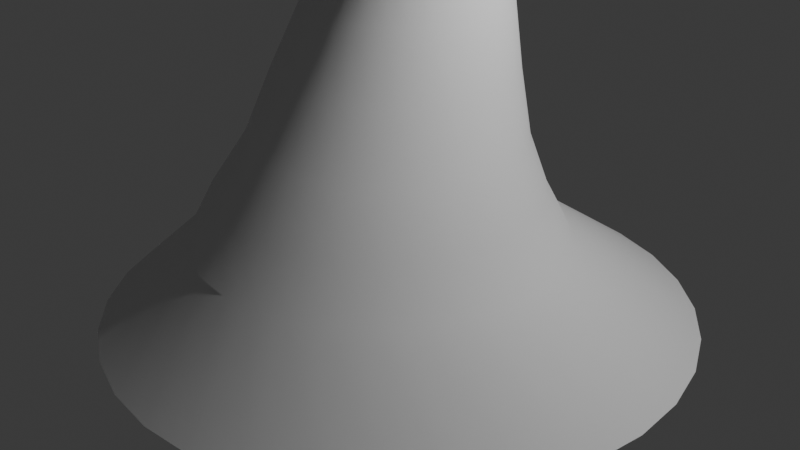 # Source: TornadoModel.blend  (saved by Blender 4.0.36; exported with 4.5.12 LTS)
import bpy
from mathutils import Matrix  # noqa: F401  (used for matrix-valued properties, if any)

bpy.ops.wm.read_factory_settings(use_empty=True)
scene = bpy.context.scene
scene.name = 'Scene'

# ---- collections
col_collection = bpy.data.collections.new('Collection'); scene.collection.children.link(col_collection)

# ---- node groups
ng_auto_smooth = bpy.data.node_groups.new('Auto Smooth', 'GeometryNodeTree')
_s = ng_auto_smooth.interface.new_socket(name='Geometry', in_out='OUTPUT', socket_type='NodeSocketGeometry')
_s = ng_auto_smooth.interface.new_socket(name='Geometry', in_out='INPUT', socket_type='NodeSocketGeometry')
_s = ng_auto_smooth.interface.new_socket(name='Angle', in_out='INPUT', socket_type='NodeSocketFloat')
_s.subtype = 'ANGLE'
_s.min_value = 0.0
_s.max_value = 3.142
ng_auto_smooth.is_modifier = True
_N = ng_auto_smooth.nodes; _L = ng_auto_smooth.links
n0 = _N.new('NodeGroupOutput'); n0.name = 'Group Output'; n0.location = (480, -100)
n1 = _N.new('NodeGroupInput'); n1.name = 'Group Input'; n1.location = (-420, -300)
n2 = _N.new('NodeGroupInput'); n2.name = 'Group Input.001'; n2.location = (-60, -100)
n3 = _N.new('GeometryNodeSetShadeSmooth'); n3.name = 'Set Shade Smooth'; n3.location = (120, -100)
n3.domain = 'EDGE'
n4 = _N.new('GeometryNodeSetShadeSmooth'); n4.name = 'Set Shade Smooth.001'; n4.location = (300, -100)
n5 = _N.new('GeometryNodeInputMeshEdgeAngle'); n5.name = 'Edge Angle'; n5.location = (-420, -220)
n6 = _N.new('GeometryNodeInputEdgeSmooth'); n6.name = 'Is Edge Smooth'; n6.location = (-60, -160)
n7 = _N.new('GeometryNodeInputShadeSmooth'); n7.name = 'Is Face Smooth'; n7.location = (-240, -340)
n8 = _N.new('FunctionNodeBooleanMath'); n8.name = 'Boolean Math'; n8.location = (-60, -220)
n9 = _N.new('FunctionNodeCompare'); n9.name = 'Compare'; n9.location = (-240, -180)
n9.operation = 'LESS_EQUAL'
_L.new(n5.outputs[0], n9.inputs[0])
_L.new(n4.outputs[0], n0.inputs[0])
_L.new(n1.outputs[1], n9.inputs[1])
_L.new(n9.outputs[0], n8.inputs[0])
_L.new(n7.outputs[0], n8.inputs[1])
_L.new(n2.outputs[0], n3.inputs[0])
_L.new(n6.outputs[0], n3.inputs[1])
_L.new(n3.outputs[0], n4.inputs[0])
_L.new(n8.outputs[0], n3.inputs[2])
n0.is_active_output = True

# ---- world
world_world = bpy.data.worlds.new('World'); scene.world = world_world
world_world.use_nodes = True; world_world.node_tree.nodes.clear()
_N = world_world.node_tree.nodes; _L = world_world.node_tree.links
n0 = _N.new('ShaderNodeOutputWorld'); n0.name = 'World Output'; n0.location = (300, 300)
n1 = _N.new('ShaderNodeBackground'); n1.name = 'Background'; n1.location = (10, 300)
n1.inputs[0].default_value = (0.05088, 0.05088, 0.05088, 1.0)
_L.new(n1.outputs[0], n0.inputs[0])
n0.is_active_output = True
world_world.color = (0.05088, 0.05088, 0.05088)
world_world.use_sun_shadow = False
world_world.sun_shadow_jitter_overblur = 0.0

# ---- cameras
cam_camera = bpy.data.cameras.new('Camera')
cam_camera.clip_end = 100.0
cam_camera.ortho_scale = 7.314

# ---- lights
light_light = bpy.data.lights.new('Light', 'POINT')
light_light.transmission_factor = 0.0
light_light.use_soft_falloff = False
light_light.energy = 1000.0
light_light.shadow_soft_size = 0.1
light_light.shadow_maximum_resolution = 0.006
light_light.use_absolute_resolution = True

# ---- meshes
me_cylinder = bpy.data.meshes.new('Cylinder')
me_cylinder.from_pydata([(-2.503e-08, 3.091, -1.0), (3.403e-09, 1.839, 10.0), (0.603, 3.032, -1.0), (0.3588, 1.804, 10.0), (1.183, 2.856, -1.0), (0.7039, 1.699, 10.0), (1.717, 2.57, -1.0), (1.022, 1.529, 10.0), (2.186, 2.186, -1.0), (1.301, 1.301, 10.0), (2.57, 1.717, -1.0), (1.529, 1.022, 10.0), (2.856, 1.183, -1.0), (1.699, 0.7039, 10.0), (3.032, 0.603, -1.0), (1.804, 0.3588, 10.0), (3.091, -3.155e-08, -1.0), (1.839, -1.029e-08, 10.0), (3.032, -0.603, -1.0), (1.804, -0.3588, 10.0), (2.856, -1.183, -1.0), (1.699, -0.7039, 10.0), (2.57, -1.717, -1.0), (1.529, -1.022, 10.0), (2.186, -2.186, -1.0), (1.301, -1.301, 10.0), (1.717, -2.57, -1.0), (1.022, -1.529, 10.0), (1.183, -2.856, -1.0), (0.7039, -1.699, 10.0), (0.603, -3.032, -1.0), (0.3588, -1.804, 10.0), (-2.503e-08, -3.091, -1.0), (3.403e-09, -1.839, 10.0), (-0.603, -3.032, -1.0), (-0.3588, -1.804, 10.0), (-1.183, -2.856, -1.0), (-0.7039, -1.699, 10.0), (-1.717, -2.57, -1.0), (-1.022, -1.529, 10.0), (-2.186, -2.186, -1.0), (-1.301, -1.301, 10.0), (-2.57, -1.717, -1.0), (-1.529, -1.022, 10.0), (-2.856, -1.183, -1.0), (-1.699, -0.7039, 10.0), (-3.032, -0.603, -1.0), (-1.804, -0.3588, 10.0), (-3.091, -3.155e-08, -1.0), (-1.839, -1.029e-08, 10.0), (-3.032, 0.603, -1.0), (-1.804, 0.3588, 10.0), (-2.856, 1.183, -1.0), (-1.699, 0.7039, 10.0), (-2.57, 1.717, -1.0), (-1.529, 1.022, 10.0), (-2.186, 2.186, -1.0), (-1.301, 1.301, 10.0), (-1.717, 2.57, -1.0), (-1.022, 1.529, 10.0), (-1.183, 2.856, -1.0), (-0.7039, 1.699, 10.0), (-0.603, 3.032, -1.0), (-0.3588, 1.804, 10.0), (-4.877e-09, 1.658, -0.03256), (-5.37e-09, 0.5268, 4.641), (-3.797e-09, 1.37, 9.483), (0.2673, 1.344, 9.483), (0.1227, 0.5147, 4.641), (0.3739, 1.621, -0.03256), (0.5244, 1.266, 9.483), (0.2407, 0.4789, 4.641), (0.7334, 1.512, -0.03256), (0.7613, 1.139, 9.483), (0.3495, 0.4208, 4.641), (1.065, 1.335, -0.03256), (0.969, 0.969, 9.483), (0.4448, 0.3425, 4.641), (1.355, 1.096, -0.03256), (1.139, 0.7613, 9.483), (0.5231, 0.2472, 4.641), (1.593, 0.806, -0.03256), (1.266, 0.5244, 9.483), (0.5812, 0.1384, 4.641), (1.77, 0.4747, -0.03256), (1.344, 0.2673, 9.483), (0.617, 0.02044, 4.641), (1.88, 0.1152, -0.03256), (1.37, 2.784e-09, 9.483), (0.6291, -0.1023, 4.641), (1.916, -0.2586, -0.03256), (1.344, -0.2673, 9.483), (0.617, -0.225, 4.641), (1.88, -0.6325, -0.03256), (1.266, -0.5244, 9.483), (0.5812, -0.343, 4.641), (1.77, -0.992, -0.03256), (1.139, -0.7613, 9.483), (0.5231, -0.4518, 4.641), (1.593, -1.323, -0.03256), (0.969, -0.969, 9.483), (0.4448, -0.5471, 4.641), (1.355, -1.614, -0.03256), (0.7613, -1.139, 9.483), (0.3495, -0.6254, 4.641), (1.065, -1.852, -0.03256), (0.5244, -1.266, 9.483), (0.2407, -0.6835, 4.641), (0.7334, -2.029, -0.03256), (0.2673, -1.344, 9.483), (0.1227, -0.7193, 4.641), (0.3739, -2.138, -0.03256), (-3.797e-09, -1.37, 9.483), (-5.37e-09, -0.7314, 4.641), (-4.877e-09, -2.175, -0.03256), (-0.2673, -1.344, 9.483), (-0.1227, -0.7193, 4.641), (-0.3739, -2.138, -0.03256), (-0.5244, -1.266, 9.483), (-0.2407, -0.6835, 4.641), (-0.7334, -2.029, -0.03256), (-0.7613, -1.139, 9.483), (-0.3495, -0.6254, 4.641), (-1.065, -1.852, -0.03256), (-0.969, -0.969, 9.483), (-0.4448, -0.5471, 4.641), (-1.355, -1.614, -0.03256), (-1.139, -0.7613, 9.483), (-0.5231, -0.4518, 4.641), (-1.593, -1.323, -0.03256), (-1.266, -0.5244, 9.483), (-0.5812, -0.343, 4.641), (-1.77, -0.992, -0.03256), (-1.344, -0.2673, 9.483), (-0.617, -0.225, 4.641), (-1.88, -0.6325, -0.03256), (-1.37, 2.784e-09, 9.483), (-0.6291, -0.1023, 4.641), (-1.916, -0.2586, -0.03256), (-1.344, 0.2673, 9.483), (-0.617, 0.02044, 4.641), (-1.88, 0.1152, -0.03256), (-1.266, 0.5244, 9.483), (-0.5812, 0.1384, 4.641), (-1.77, 0.4747, -0.03256), (-1.139, 0.7613, 9.483), (-0.5231, 0.2472, 4.641), (-1.593, 0.806, -0.03256), (-0.969, 0.969, 9.483), (-0.4448, 0.3425, 4.641), (-1.355, 1.096, -0.03256), (-0.7613, 1.139, 9.483), (-0.3495, 0.4208, 4.641), (-1.065, 1.335, -0.03256), (-0.5244, 1.266, 9.483), (-0.2407, 0.4789, 4.641), (-0.7334, 1.512, -0.03256), (-0.2673, 1.344, 9.483), (-0.1227, 0.5147, 4.641), (-0.3739, 1.621, -0.03256), (2.569e-09, 0.8565, 8.525), (0.1709, 0.8397, 8.525), (0.3351, 0.7898, 8.525), (0.4866, 0.7089, 8.525), (0.6193, 0.6, 8.525), (0.7282, 0.4673, 8.525), (0.8091, 0.3159, 8.525), (0.8589, 0.1516, 8.525), (0.8758, -0.01928, 8.525), (0.8589, -0.1901, 8.525), (0.8091, -0.3544, 8.525), (0.7282, -0.5058, 8.525), (0.6193, -0.6385, 8.525), (0.4866, -0.7475, 8.525), (0.3351, -0.8284, 8.525), (0.1709, -0.8782, 8.525), (2.569e-09, -0.8951, 8.525), (-0.1709, -0.8782, 8.525), (-0.3351, -0.8284, 8.525), (-0.4866, -0.7475, 8.525), (-0.6193, -0.6385, 8.525), (-0.7282, -0.5058, 8.525), (-0.8091, -0.3544, 8.525), (-0.8589, -0.1901, 8.525), (-0.8758, -0.01928, 8.525), (-0.8589, 0.1516, 8.525), (-0.8091, 0.3159, 8.525), (-0.7282, 0.4673, 8.525), (-0.6193, 0.6, 8.525), (-0.4866, 0.7089, 8.525), (-0.3351, 0.7898, 8.525), (-0.1709, 0.8397, 8.525), (-3.127e-09, 1.222, 0.9935), (0.2685, 1.195, 0.9935), (0.5266, 1.117, 0.9935), (0.7645, 0.99, 0.9935), (0.9731, 0.8188, 0.9935), (1.144, 0.6103, 0.9935), (1.271, 0.3724, 0.9935), (1.35, 0.1142, 0.9935), (1.376, -0.1542, 0.9935), (1.35, -0.4227, 0.9935), (1.271, -0.6808, 0.9935), (1.144, -0.9187, 0.9935), (0.9731, -1.127, 0.9935), (0.7645, -1.298, 0.9935), (0.5266, -1.426, 0.9935), (0.2685, -1.504, 0.9935), (-3.127e-09, -1.53, 0.9935), (-0.2685, -1.504, 0.9935), (-0.5266, -1.426, 0.9935), (-0.7645, -1.298, 0.9935), (-0.9731, -1.127, 0.9935), (-1.144, -0.9187, 0.9935), (-1.271, -0.6808, 0.9935), (-1.35, -0.4227, 0.9935), (-1.376, -0.1542, 0.9935), (-1.35, 0.1142, 0.9935), (-1.271, 0.3724, 0.9935), (-1.144, 0.6103, 0.9935), (-0.9731, 0.8188, 0.9935), (-0.7645, 0.99, 0.9935), (-0.5266, 1.117, 0.9935), (-0.2685, 1.195, 0.9935), (2.29e-09, 1.037, 8.994), (0.2024, 1.018, 8.994), (0.397, 0.9585, 8.994), (0.5764, 0.8626, 8.994), (0.7336, 0.7336, 8.994), (0.8626, 0.5764, 8.994), (0.9585, 0.397, 8.994), (1.018, 0.2024, 8.994), (1.037, 3.31e-09, 8.994), (1.018, -0.2024, 8.994), (0.9585, -0.397, 8.994), (0.8626, -0.5764, 8.994), (0.7336, -0.7336, 8.994), (0.5764, -0.8626, 8.994), (0.397, -0.9585, 8.994), (0.2024, -1.018, 8.994), (2.29e-09, -1.037, 8.994), (-0.2024, -1.018, 8.994), (-0.397, -0.9585, 8.994), (-0.5764, -0.8626, 8.994), (-0.7336, -0.7336, 8.994), (-0.8626, -0.5764, 8.994), (-0.9585, -0.397, 8.994), (-1.018, -0.2024, 8.994), (-1.037, 3.31e-09, 8.994), (-1.018, 0.2024, 8.994), (-0.9585, 0.397, 8.994), (-0.8626, 0.5764, 8.994), (-0.7336, 0.7336, 8.994), (-0.5764, 0.8626, 8.994), (-0.397, 0.9585, 8.994), (-0.2024, 1.018, 8.994), (-5.42e-09, 1.117, 2.246), (-3.489e-09, 0.698, 3.585), (0.1362, 0.6846, 3.585), (0.1961, 1.098, 2.246), (0.2671, 0.6448, 3.585), (0.3846, 1.04, 2.246), (0.3878, 0.5803, 3.585), (0.5584, 0.9475, 2.246), (0.4935, 0.4935, 3.585), (0.7107, 0.8225, 2.246), (0.5803, 0.3878, 3.585), (0.8357, 0.6702, 2.246), (0.6448, 0.2671, 3.585), (0.9286, 0.4964, 2.246), (0.6846, 0.1362, 3.585), (0.9858, 0.3079, 2.246), (0.698, 4.738e-09, 3.585), (1.005, 0.1118, 2.246), (0.6846, -0.1362, 3.585), (0.9858, -0.0843, 2.246), (0.6448, -0.2671, 3.585), (0.9286, -0.2729, 2.246), (0.5803, -0.3878, 3.585), (0.8357, -0.4466, 2.246), (0.4935, -0.4935, 3.585), (0.7107, -0.5989, 2.246), (0.3878, -0.5803, 3.585), (0.5584, -0.7239, 2.246), (0.2671, -0.6448, 3.585), (0.3846, -0.8168, 2.246), (0.1362, -0.6846, 3.585), (0.1961, -0.874, 2.246), (-3.489e-09, -0.698, 3.585), (-5.42e-09, -0.8933, 2.246), (-0.1362, -0.6846, 3.585), (-0.1961, -0.874, 2.246), (-0.2671, -0.6448, 3.585), (-0.3846, -0.8168, 2.246), (-0.3878, -0.5803, 3.585), (-0.5584, -0.7239, 2.246), (-0.4935, -0.4935, 3.585), (-0.7107, -0.5989, 2.246), (-0.5803, -0.3878, 3.585), (-0.8357, -0.4466, 2.246), (-0.6448, -0.2671, 3.585), (-0.9286, -0.2729, 2.246), (-0.6846, -0.1362, 3.585), (-0.9858, -0.0843, 2.246), (-0.698, 4.738e-09, 3.585), (-1.005, 0.1118, 2.246), (-0.6846, 0.1362, 3.585), (-0.9858, 0.3079, 2.246), (-0.6448, 0.2671, 3.585), (-0.9286, 0.4964, 2.246), (-0.5803, 0.3878, 3.585), (-0.8357, 0.6702, 2.246), (-0.4935, 0.4935, 3.585), (-0.7107, 0.8225, 2.246), (-0.3878, 0.5803, 3.585), (-0.5584, 0.9475, 2.246), (-0.2671, 0.6448, 3.585), (-0.3846, 1.04, 2.246), (-0.1362, 0.6846, 3.585), (-0.1961, 1.098, 2.246), (0.13, 0.7567, 7.453), (0.1305, 0.6563, 6.482), (0.1177, 0.4923, 5.511), (0.2583, 0.7178, 7.453), (0.2561, 0.6182, 6.482), (0.2308, 0.458, 5.511), (0.3765, 0.6546, 7.453), (0.3718, 0.5564, 6.482), (0.3351, 0.4022, 5.511), (0.4801, 0.5696, 7.453), (0.4732, 0.4732, 6.482), (0.4265, 0.3272, 5.511), (0.5652, 0.466, 7.453), (0.5564, 0.3718, 6.482), (0.5015, 0.2358, 5.511), (0.6284, 0.3478, 7.453), (0.6182, 0.2561, 6.482), (0.5573, 0.1315, 5.511), (0.6673, 0.2195, 7.453), (0.6563, 0.1305, 6.482), (0.5916, 0.01837, 5.511), (0.6804, 0.08608, 7.453), (0.6691, 5.247e-09, 6.482), (0.6032, -0.09931, 5.511), (0.6673, -0.04732, 7.453), (0.6563, -0.1305, 6.482), (0.5916, -0.217, 5.511), (0.6284, -0.1756, 7.453), (0.6182, -0.2561, 6.482), (0.5573, -0.3301, 5.511), (0.5652, -0.2938, 7.453), (0.5564, -0.3718, 6.482), (0.5015, -0.4344, 5.511), (0.4801, -0.3974, 7.453), (0.4732, -0.4732, 6.482), (0.4265, -0.5258, 5.511), (0.3765, -0.4825, 7.453), (0.3718, -0.5564, 6.482), (0.3351, -0.6008, 5.511), (0.2583, -0.5457, 7.453), (0.2561, -0.6182, 6.482), (0.2308, -0.6566, 5.511), (0.13, -0.5846, 7.453), (0.1305, -0.6563, 6.482), (0.1177, -0.6909, 5.511), (-0.003376, -0.5977, 7.453), (-1.73e-09, -0.6691, 6.482), (-2.489e-09, -0.7025, 5.511), (-0.1368, -0.5846, 7.453), (-0.1305, -0.6563, 6.482), (-0.1177, -0.6909, 5.511), (-0.2651, -0.5457, 7.453), (-0.2561, -0.6182, 6.482), (-0.2308, -0.6566, 5.511), (-0.3833, -0.4825, 7.453), (-0.3718, -0.5564, 6.482), (-0.3351, -0.6008, 5.511), (-0.4869, -0.3974, 7.453), (-0.4732, -0.4732, 6.482), (-0.4265, -0.5258, 5.511), (-0.5719, -0.2938, 7.453), (-0.5564, -0.3718, 6.482), (-0.5015, -0.4344, 5.511), (-0.6351, -0.1756, 7.453), (-0.6182, -0.2561, 6.482), (-0.5573, -0.3301, 5.511), (-0.674, -0.04732, 7.453), (-0.6563, -0.1305, 6.482), (-0.5916, -0.217, 5.511), (-0.6872, 0.08608, 7.453), (-0.6691, 5.247e-09, 6.482), (-0.6032, -0.09931, 5.511), (-0.674, 0.2195, 7.453), (-0.6563, 0.1305, 6.482), (-0.5916, 0.01837, 5.511), (-0.6351, 0.3478, 7.453), (-0.6182, 0.2561, 6.482), (-0.5573, 0.1315, 5.511), (-0.5719, 0.466, 7.453), (-0.5564, 0.3718, 6.482), (-0.5015, 0.2358, 5.511), (-0.4869, 0.5696, 7.453), (-0.4732, 0.4732, 6.482), (-0.4265, 0.3272, 5.511), (-0.3833, 0.6546, 7.453), (-0.3718, 0.5564, 6.482), (-0.3351, 0.4022, 5.511), (-0.2651, 0.7178, 7.453), (-0.2561, 0.6182, 6.482), (-0.2308, 0.458, 5.511), (-0.1368, 0.7567, 7.453), (-0.1305, 0.6563, 6.482), (-0.1177, 0.4923, 5.511), (-2.489e-09, 0.5039, 5.511), (-1.73e-09, 0.6691, 6.482), (-0.003376, 0.7699, 7.453), (0.2323, 1.127, 1.62), (0.4556, 1.059, 1.62), (0.6615, 0.9495, 1.62), (0.8419, 0.8014, 1.62), (0.9899, 0.621, 1.62), (1.1, 0.4151, 1.62), (1.168, 0.1918, 1.62), (1.191, -0.0405, 1.62), (1.168, -0.2728, 1.62), (1.1, -0.4961, 1.62), (0.9899, -0.702, 1.62), (0.8419, -0.8824, 1.62), (0.6615, -1.03, 1.62), (0.4556, -1.14, 1.62), (0.2323, -1.208, 1.62), (-4.274e-09, -1.231, 1.62), (-0.2323, -1.208, 1.62), (-0.4556, -1.14, 1.62), (-0.6615, -1.03, 1.62), (-0.8419, -0.8824, 1.62), (-0.9899, -0.702, 1.62), (-1.1, -0.4961, 1.62), (-1.168, -0.2728, 1.62), (-1.191, -0.0405, 1.62), (-1.168, 0.1918, 1.62), (-1.1, 0.4151, 1.62), (-0.9899, 0.621, 1.62), (-0.8419, 0.8014, 1.62), (-0.6615, 0.9495, 1.62), (-0.4556, 1.059, 1.62), (-0.2323, 1.127, 1.62), (-4.274e-09, 1.15, 1.62), (0.3212, 1.35, 0.4805), (0.63, 1.257, 0.4805), (0.9146, 1.105, 0.4805), (1.164, 0.8998, 0.4805), (1.369, 0.6503, 0.4805), (1.521, 0.3657, 0.4805), (1.615, 0.0569, 0.4805), (1.646, -0.2643, 0.4805), (1.615, -0.5854, 0.4805), (1.521, -0.8943, 0.4805), (1.369, -1.179, 0.4805), (1.164, -1.428, 0.4805), (0.9146, -1.633, 0.4805), (0.63, -1.785, 0.4805), (0.3212, -1.879, 0.4805), (-4.002e-09, -1.911, 0.4805), (-0.3212, -1.879, 0.4805), (-0.63, -1.785, 0.4805), (-0.9146, -1.633, 0.4805), (-1.164, -1.428, 0.4805), (-1.369, -1.179, 0.4805), (-1.521, -0.8943, 0.4805), (-1.615, -0.5854, 0.4805), (-1.646, -0.2643, 0.4805), (-1.615, 0.0569, 0.4805), (-1.521, 0.3657, 0.4805), (-1.369, 0.6503, 0.4805), (-1.164, 0.8998, 0.4805), (-0.9146, 1.105, 0.4805), (-0.63, 1.257, 0.4805), (-0.3212, 1.35, 0.4805), (-4.002e-09, 1.382, 0.4805), (-4.455e-09, 1.004, 2.915), (0.1661, 0.9875, 2.915), (0.3259, 0.939, 2.915), (0.4731, 0.8603, 2.915), (0.6021, 0.7544, 2.915), (0.708, 0.6254, 2.915), (0.7867, 0.4782, 2.915), (0.8352, 0.3184, 2.915), (0.8515, 0.1523, 2.915), (0.8352, -0.01384, 2.915), (0.7867, -0.1736, 2.915), (0.708, -0.3208, 2.915), (0.6021, -0.4498, 2.915), (0.4731, -0.5557, 2.915), (0.3259, -0.6344, 2.915), (0.1661, -0.6829, 2.915), (-4.455e-09, -0.6993, 2.915), (-0.1661, -0.6829, 2.915), (-0.3259, -0.6344, 2.915), (-0.4731, -0.5557, 2.915), (-0.6021, -0.4498, 2.915), (-0.708, -0.3208, 2.915), (-0.7867, -0.1736, 2.915), (-0.8352, -0.01384, 2.915), (-0.8515, 0.1523, 2.915), (-0.8352, 0.3184, 2.915), (-0.7867, 0.4782, 2.915), (-0.708, 0.6254, 2.915), (-0.6021, 0.7544, 2.915), (-0.4731, 0.8603, 2.915), (-0.3259, 0.939, 2.915), (-0.1661, 0.9875, 2.915), (-0.001688, 0.7981, 7.989), (0.1418, 0.7839, 7.989), (0.2799, 0.7421, 7.989), (0.4071, 0.6741, 7.989), (0.5186, 0.5826, 7.989), (0.6101, 0.4711, 7.989), (0.678, 0.3439, 7.989), (0.7199, 0.2059, 7.989), (0.7341, 0.06232, 7.989), (0.7199, -0.08122, 7.989), (0.678, -0.2192, 7.989), (0.6101, -0.3464, 7.989), (0.5186, -0.4579, 7.989), (0.4071, -0.5494, 7.989), (0.2799, -0.6174, 7.989), (0.1418, -0.6593, 7.989), (-0.001688, -0.6734, 7.989), (-0.1452, -0.6593, 7.989), (-0.2832, -0.6174, 7.989), (-0.4104, -0.5494, 7.989), (-0.5219, -0.4579, 7.989), (-0.6134, -0.3464, 7.989), (-0.6814, -0.2192, 7.989), (-0.7233, -0.08122, 7.989), (-0.7374, 0.06232, 7.989), (-0.7233, 0.2059, 7.989), (-0.6814, 0.3439, 7.989), (-0.6134, 0.4711, 7.989), (-0.5219, 0.5826, 7.989), (-0.4104, 0.6741, 7.989), (-0.2832, 0.7421, 7.989), (-0.1452, 0.7839, 7.989), (0.1303, 0.7162, 6.968), (0.2572, 0.6777, 6.968), (0.3741, 0.6151, 6.968), (0.4766, 0.531, 6.968), (0.5608, 0.4285, 6.968), (0.6233, 0.3116, 6.968), (0.6618, 0.1847, 6.968), (0.6748, 0.05268, 6.968), (0.6618, -0.07929, 6.968), (0.6233, -0.2062, 6.968), (0.5608, -0.3231, 6.968), (0.4766, -0.4257, 6.968), (0.3741, -0.5098, 6.968), (0.2572, -0.5723, 6.968), (0.1303, -0.6108, 6.968), (-0.001688, -0.6238, 6.968), (-0.1337, -0.6108, 6.968), (-0.2606, -0.5723, 6.968), (-0.3775, -0.5098, 6.968), (-0.48, -0.4257, 6.968), (-0.5642, -0.3231, 6.968), (-0.6267, -0.2062, 6.968), (-0.6652, -0.07929, 6.968), (-0.6782, 0.05268, 6.968), (-0.6652, 0.1847, 6.968), (-0.6267, 0.3116, 6.968), (-0.5642, 0.4285, 6.968), (-0.48, 0.531, 6.968), (-0.3775, 0.6151, 6.968), (-0.2606, 0.6777, 6.968), (-0.1337, 0.7162, 6.968), (-0.001688, 0.7292, 6.968)], [], [(66, 1, 3, 67), (67, 3, 5, 70), (70, 5, 7, 73), (73, 7, 9, 76), (76, 9, 11, 79), (79, 11, 13, 82), (82, 13, 15, 85), (85, 15, 17, 88), (88, 17, 19, 91), (91, 19, 21, 94), (94, 21, 23, 97), (97, 23, 25, 100), (100, 25, 27, 103), (103, 27, 29, 106), (106, 29, 31, 109), (109, 31, 33, 112), (112, 33, 35, 115), (115, 35, 37, 118), (118, 37, 39, 121), (121, 39, 41, 124), (124, 41, 43, 127), (127, 43, 45, 130), (130, 45, 47, 133), (133, 47, 49, 136), (136, 49, 51, 139), (139, 51, 53, 142), (142, 53, 55, 145), (145, 55, 57, 148), (148, 57, 59, 151), (151, 59, 61, 154), (154, 61, 63, 157), (157, 63, 1, 66), (62, 159, 64, 0), (318, 158, 65, 257), (255, 157, 66, 224), (60, 156, 159, 62), (316, 155, 158, 318), (254, 154, 157, 255), (58, 153, 156, 60), (314, 152, 155, 316), (253, 151, 154, 254), (56, 150, 153, 58), (312, 149, 152, 314), (252, 148, 151, 253), (54, 147, 150, 56), (310, 146, 149, 312), (251, 145, 148, 252), (52, 144, 147, 54), (308, 143, 146, 310), (250, 142, 145, 251), (50, 141, 144, 52), (306, 140, 143, 308), (249, 139, 142, 250), (48, 138, 141, 50), (304, 137, 140, 306), (248, 136, 139, 249), (46, 135, 138, 48), (302, 134, 137, 304), (247, 133, 136, 248), (44, 132, 135, 46), (300, 131, 134, 302), (246, 130, 133, 247), (42, 129, 132, 44), (298, 128, 131, 300), (245, 127, 130, 246), (40, 126, 129, 42), (296, 125, 128, 298), (244, 124, 127, 245), (38, 123, 126, 40), (294, 122, 125, 296), (243, 121, 124, 244), (36, 120, 123, 38), (292, 119, 122, 294), (242, 118, 121, 243), (34, 117, 120, 36), (290, 116, 119, 292), (241, 115, 118, 242), (32, 114, 117, 34), (288, 113, 116, 290), (240, 112, 115, 241), (30, 111, 114, 32), (286, 110, 113, 288), (239, 109, 112, 240), (28, 108, 111, 30), (284, 107, 110, 286), (238, 106, 109, 239), (26, 105, 108, 28), (282, 104, 107, 284), (237, 103, 106, 238), (24, 102, 105, 26), (280, 101, 104, 282), (236, 100, 103, 237), (22, 99, 102, 24), (278, 98, 101, 280), (235, 97, 100, 236), (20, 96, 99, 22), (276, 95, 98, 278), (234, 94, 97, 235), (18, 93, 96, 20), (274, 92, 95, 276), (233, 91, 94, 234), (16, 90, 93, 18), (272, 89, 92, 274), (232, 88, 91, 233), (14, 87, 90, 16), (270, 86, 89, 272), (231, 85, 88, 232), (12, 84, 87, 14), (268, 83, 86, 270), (230, 82, 85, 231), (10, 81, 84, 12), (266, 80, 83, 268), (229, 79, 82, 230), (8, 78, 81, 10), (264, 77, 80, 266), (228, 76, 79, 229), (6, 75, 78, 8), (262, 74, 77, 264), (227, 73, 76, 228), (4, 72, 75, 6), (260, 71, 74, 262), (226, 70, 73, 227), (2, 69, 72, 4), (258, 68, 71, 260), (225, 67, 70, 226), (0, 64, 69, 2), (257, 65, 68, 258), (224, 66, 67, 225), (512, 160, 161, 513), (513, 161, 162, 514), (514, 162, 163, 515), (515, 163, 164, 516), (516, 164, 165, 517), (517, 165, 166, 518), (518, 166, 167, 519), (519, 167, 168, 520), (520, 168, 169, 521), (521, 169, 170, 522), (522, 170, 171, 523), (523, 171, 172, 524), (524, 172, 173, 525), (525, 173, 174, 526), (526, 174, 175, 527), (527, 175, 176, 528), (528, 176, 177, 529), (529, 177, 178, 530), (530, 178, 179, 531), (531, 179, 180, 532), (532, 180, 181, 533), (533, 181, 182, 534), (534, 182, 183, 535), (535, 183, 184, 536), (536, 184, 185, 537), (537, 185, 186, 538), (538, 186, 187, 539), (539, 187, 188, 540), (540, 188, 189, 541), (541, 189, 190, 542), (542, 190, 191, 543), (543, 191, 160, 512), (479, 192, 193, 448), (448, 193, 194, 449), (449, 194, 195, 450), (450, 195, 196, 451), (451, 196, 197, 452), (452, 197, 198, 453), (453, 198, 199, 454), (454, 199, 200, 455), (455, 200, 201, 456), (456, 201, 202, 457), (457, 202, 203, 458), (458, 203, 204, 459), (459, 204, 205, 460), (460, 205, 206, 461), (461, 206, 207, 462), (462, 207, 208, 463), (463, 208, 209, 464), (464, 209, 210, 465), (465, 210, 211, 466), (466, 211, 212, 467), (467, 212, 213, 468), (468, 213, 214, 469), (469, 214, 215, 470), (470, 215, 216, 471), (471, 216, 217, 472), (472, 217, 218, 473), (473, 218, 219, 474), (474, 219, 220, 475), (475, 220, 221, 476), (476, 221, 222, 477), (477, 222, 223, 478), (478, 223, 192, 479), (160, 224, 225, 161), (161, 225, 226, 162), (162, 226, 227, 163), (163, 227, 228, 164), (164, 228, 229, 165), (165, 229, 230, 166), (166, 230, 231, 167), (167, 231, 232, 168), (168, 232, 233, 169), (169, 233, 234, 170), (170, 234, 235, 171), (171, 235, 236, 172), (172, 236, 237, 173), (173, 237, 238, 174), (174, 238, 239, 175), (175, 239, 240, 176), (176, 240, 241, 177), (177, 241, 242, 178), (178, 242, 243, 179), (179, 243, 244, 180), (180, 244, 245, 181), (181, 245, 246, 182), (182, 246, 247, 183), (183, 247, 248, 184), (184, 248, 249, 185), (185, 249, 250, 186), (186, 250, 251, 187), (187, 251, 252, 188), (188, 252, 253, 189), (189, 253, 254, 190), (190, 254, 255, 191), (191, 255, 224, 160), (447, 256, 259, 416), (480, 257, 258, 481), (416, 259, 261, 417), (481, 258, 260, 482), (417, 261, 263, 418), (482, 260, 262, 483), (418, 263, 265, 419), (483, 262, 264, 484), (419, 265, 267, 420), (484, 264, 266, 485), (420, 267, 269, 421), (485, 266, 268, 486), (421, 269, 271, 422), (486, 268, 270, 487), (422, 271, 273, 423), (487, 270, 272, 488), (423, 273, 275, 424), (488, 272, 274, 489), (424, 275, 277, 425), (489, 274, 276, 490), (425, 277, 279, 426), (490, 276, 278, 491), (426, 279, 281, 427), (491, 278, 280, 492), (427, 281, 283, 428), (492, 280, 282, 493), (428, 283, 285, 429), (493, 282, 284, 494), (429, 285, 287, 430), (494, 284, 286, 495), (430, 287, 289, 431), (495, 286, 288, 496), (431, 289, 291, 432), (496, 288, 290, 497), (432, 291, 293, 433), (497, 290, 292, 498), (433, 293, 295, 434), (498, 292, 294, 499), (434, 295, 297, 435), (499, 294, 296, 500), (435, 297, 299, 436), (500, 296, 298, 501), (436, 299, 301, 437), (501, 298, 300, 502), (437, 301, 303, 438), (502, 300, 302, 503), (438, 303, 305, 439), (503, 302, 304, 504), (439, 305, 307, 440), (504, 304, 306, 505), (440, 307, 309, 441), (505, 306, 308, 506), (441, 309, 311, 442), (506, 308, 310, 507), (442, 311, 313, 443), (507, 310, 312, 508), (443, 313, 315, 444), (508, 312, 314, 509), (444, 315, 317, 445), (509, 314, 316, 510), (445, 317, 319, 446), (510, 316, 318, 511), (446, 319, 256, 447), (511, 318, 257, 480), (158, 412, 413, 65), (412, 411, 414, 413), (574, 410, 415, 575), (155, 409, 412, 158), (409, 408, 411, 412), (573, 407, 410, 574), (152, 406, 409, 155), (406, 405, 408, 409), (572, 404, 407, 573), (149, 403, 406, 152), (403, 402, 405, 406), (571, 401, 404, 572), (146, 400, 403, 149), (400, 399, 402, 403), (570, 398, 401, 571), (143, 397, 400, 146), (397, 396, 399, 400), (569, 395, 398, 570), (140, 394, 397, 143), (394, 393, 396, 397), (568, 392, 395, 569), (137, 391, 394, 140), (391, 390, 393, 394), (567, 389, 392, 568), (134, 388, 391, 137), (388, 387, 390, 391), (566, 386, 389, 567), (131, 385, 388, 134), (385, 384, 387, 388), (565, 383, 386, 566), (128, 382, 385, 131), (382, 381, 384, 385), (564, 380, 383, 565), (125, 379, 382, 128), (379, 378, 381, 382), (563, 377, 380, 564), (122, 376, 379, 125), (376, 375, 378, 379), (562, 374, 377, 563), (119, 373, 376, 122), (373, 372, 375, 376), (561, 371, 374, 562), (116, 370, 373, 119), (370, 369, 372, 373), (560, 368, 371, 561), (113, 367, 370, 116), (367, 366, 369, 370), (559, 365, 368, 560), (110, 364, 367, 113), (364, 363, 366, 367), (558, 362, 365, 559), (107, 361, 364, 110), (361, 360, 363, 364), (557, 359, 362, 558), (104, 358, 361, 107), (358, 357, 360, 361), (556, 356, 359, 557), (101, 355, 358, 104), (355, 354, 357, 358), (555, 353, 356, 556), (98, 352, 355, 101), (352, 351, 354, 355), (554, 350, 353, 555), (95, 349, 352, 98), (349, 348, 351, 352), (553, 347, 350, 554), (92, 346, 349, 95), (346, 345, 348, 349), (552, 344, 347, 553), (89, 343, 346, 92), (343, 342, 345, 346), (551, 341, 344, 552), (86, 340, 343, 89), (340, 339, 342, 343), (550, 338, 341, 551), (83, 337, 340, 86), (337, 336, 339, 340), (549, 335, 338, 550), (80, 334, 337, 83), (334, 333, 336, 337), (548, 332, 335, 549), (77, 331, 334, 80), (331, 330, 333, 334), (547, 329, 332, 548), (74, 328, 331, 77), (328, 327, 330, 331), (546, 326, 329, 547), (71, 325, 328, 74), (325, 324, 327, 328), (545, 323, 326, 546), (68, 322, 325, 71), (322, 321, 324, 325), (544, 320, 323, 545), (65, 413, 322, 68), (413, 414, 321, 322), (575, 415, 320, 544), (223, 446, 447, 192), (222, 445, 446, 223), (221, 444, 445, 222), (220, 443, 444, 221), (219, 442, 443, 220), (218, 441, 442, 219), (217, 440, 441, 218), (216, 439, 440, 217), (215, 438, 439, 216), (214, 437, 438, 215), (213, 436, 437, 214), (212, 435, 436, 213), (211, 434, 435, 212), (210, 433, 434, 211), (209, 432, 433, 210), (208, 431, 432, 209), (207, 430, 431, 208), (206, 429, 430, 207), (205, 428, 429, 206), (204, 427, 428, 205), (203, 426, 427, 204), (202, 425, 426, 203), (201, 424, 425, 202), (200, 423, 424, 201), (199, 422, 423, 200), (198, 421, 422, 199), (197, 420, 421, 198), (196, 419, 420, 197), (195, 418, 419, 196), (194, 417, 418, 195), (193, 416, 417, 194), (192, 447, 416, 193), (159, 478, 479, 64), (156, 477, 478, 159), (153, 476, 477, 156), (150, 475, 476, 153), (147, 474, 475, 150), (144, 473, 474, 147), (141, 472, 473, 144), (138, 471, 472, 141), (135, 470, 471, 138), (132, 469, 470, 135), (129, 468, 469, 132), (126, 467, 468, 129), (123, 466, 467, 126), (120, 465, 466, 123), (117, 464, 465, 120), (114, 463, 464, 117), (111, 462, 463, 114), (108, 461, 462, 111), (105, 460, 461, 108), (102, 459, 460, 105), (99, 458, 459, 102), (96, 457, 458, 99), (93, 456, 457, 96), (90, 455, 456, 93), (87, 454, 455, 90), (84, 453, 454, 87), (81, 452, 453, 84), (78, 451, 452, 81), (75, 450, 451, 78), (72, 449, 450, 75), (69, 448, 449, 72), (64, 479, 448, 69), (319, 511, 480, 256), (317, 510, 511, 319), (315, 509, 510, 317), (313, 508, 509, 315), (311, 507, 508, 313), (309, 506, 507, 311), (307, 505, 506, 309), (305, 504, 505, 307), (303, 503, 504, 305), (301, 502, 503, 303), (299, 501, 502, 301), (297, 500, 501, 299), (295, 499, 500, 297), (293, 498, 499, 295), (291, 497, 498, 293), (289, 496, 497, 291), (287, 495, 496, 289), (285, 494, 495, 287), (283, 493, 494, 285), (281, 492, 493, 283), (279, 491, 492, 281), (277, 490, 491, 279), (275, 489, 490, 277), (273, 488, 489, 275), (271, 487, 488, 273), (269, 486, 487, 271), (267, 485, 486, 269), (265, 484, 485, 267), (263, 483, 484, 265), (261, 482, 483, 263), (259, 481, 482, 261), (256, 480, 481, 259), (410, 543, 512, 415), (407, 542, 543, 410), (404, 541, 542, 407), (401, 540, 541, 404), (398, 539, 540, 401), (395, 538, 539, 398), (392, 537, 538, 395), (389, 536, 537, 392), (386, 535, 536, 389), (383, 534, 535, 386), (380, 533, 534, 383), (377, 532, 533, 380), (374, 531, 532, 377), (371, 530, 531, 374), (368, 529, 530, 371), (365, 528, 529, 368), (362, 527, 528, 365), (359, 526, 527, 362), (356, 525, 526, 359), (353, 524, 525, 356), (350, 523, 524, 353), (347, 522, 523, 350), (344, 521, 522, 347), (341, 520, 521, 344), (338, 519, 520, 341), (335, 518, 519, 338), (332, 517, 518, 335), (329, 516, 517, 332), (326, 515, 516, 329), (323, 514, 515, 326), (320, 513, 514, 323), (415, 512, 513, 320), (414, 575, 544, 321), (321, 544, 545, 324), (324, 545, 546, 327), (327, 546, 547, 330), (330, 547, 548, 333), (333, 548, 549, 336), (336, 549, 550, 339), (339, 550, 551, 342), (342, 551, 552, 345), (345, 552, 553, 348), (348, 553, 554, 351), (351, 554, 555, 354), (354, 555, 556, 357), (357, 556, 557, 360), (360, 557, 558, 363), (363, 558, 559, 366), (366, 559, 560, 369), (369, 560, 561, 372), (372, 561, 562, 375), (375, 562, 563, 378), (378, 563, 564, 381), (381, 564, 565, 384), (384, 565, 566, 387), (387, 566, 567, 390), (390, 567, 568, 393), (393, 568, 569, 396), (396, 569, 570, 399), (399, 570, 571, 402), (402, 571, 572, 405), (405, 572, 573, 408), (408, 573, 574, 411), (411, 574, 575, 414)])
me_cylinder.polygons.foreach_set('use_smooth', [True] * 544)
_uv = me_cylinder.uv_layers.new(name='UVMap')
_uv.uv.foreach_set('vector', [1.0, 0.7647, 1.0, 1.0, 0.9688, 1.0, 0.9688, 0.7647, 0.9688, 0.7647, 0.9688, 1.0, 0.9375, 1.0, 0.9375, 0.7647, 0.9375, 0.7647, 0.9375, 1.0, 0.9062, 1.0, 0.9062, 0.7647, 0.9062, 0.7647, 0.9062, 1.0, 0.875, 1.0, 0.875, 0.7647, 0.875, 0.7647, 0.875, 1.0, 0.8438, 1.0, 0.8438, 0.7647, 0.8438, 0.7647, 0.8438, 1.0, 0.8125, 1.0, 0.8125, 0.7647, 0.8125, 0.7647, 0.8125, 1.0, 0.7812, 1.0, 0.7812, 0.7647, 0.7812, 0.7647, 0.7812, 1.0, 0.75, 1.0, 0.75, 0.7647, 0.75, 0.7647, 0.75, 1.0, 0.7188, 1.0, 0.7188, 0.7647, 0.7188, 0.7647, 0.7188, 1.0, 0.6875, 1.0, 0.6875, 0.7647, 0.6875, 0.7647, 0.6875, 1.0, 0.6562, 1.0, 0.6562, 0.7647, 0.6562, 0.7647, 0.6562, 1.0, 0.625, 1.0, 0.625, 0.7647, 0.625, 0.7647, 0.625, 1.0, 0.5938, 1.0, 0.5938, 0.7647, 0.5938, 0.7647, 0.5938, 1.0, 0.5625, 1.0, 0.5625, 0.7647, 0.5625, 0.7647, 0.5625, 1.0, 0.5312, 1.0, 0.5312, 0.7647, 0.5312, 0.7647, 0.5312, 1.0, 0.5, 1.0, 0.5, 0.7647, 0.5, 0.7647, 0.5, 1.0, 0.4688, 1.0, 0.4688, 0.7647, 0.4688, 0.7647, 0.4688, 1.0, 0.4375, 1.0, 0.4375, 0.7647, 0.4375, 0.7647, 0.4375, 1.0, 0.4062, 1.0, 0.4062, 0.7647, 0.4062, 0.7647, 0.4062, 1.0, 0.375, 1.0, 0.375, 0.7647, 0.375, 0.7647, 0.375, 1.0, 0.3438, 1.0, 0.3438, 0.7647, 0.3438, 0.7647, 0.3438, 1.0, 0.3125, 1.0, 0.3125, 0.7647, 0.3125, 0.7647, 0.3125, 1.0, 0.2812, 1.0, 0.2812, 0.7647, 0.2812, 0.7647, 0.2812, 1.0, 0.25, 1.0, 0.25, 0.7647, 0.25, 0.7647, 0.25, 1.0, 0.2188, 1.0, 0.2188, 0.7647, 0.2188, 0.7647, 0.2188, 1.0, 0.1875, 1.0, 0.1875, 0.7647, 0.1875, 0.7647, 0.1875, 1.0, 0.1562, 1.0, 0.1562, 0.7647, 0.1562, 0.7647, 0.1562, 1.0, 0.125, 1.0, 0.125, 0.7647, 0.125, 0.7647, 0.125, 1.0, 0.09375, 1.0, 0.09375, 0.7647, 0.09375, 0.7647, 0.09375, 1.0, 0.0625, 1.0, 0.0625, 0.7647, 0.0625, 0.7647, 0.0625, 1.0, 0.03125, 1.0, 0.03125, 0.7647, 0.03125, 0.7647, 0.03125, 1.0, 0.0, 1.0, 0.0, 0.7647, 0.03125, 0.0, 0.03125, 0.2647, 0.0, 0.2647, 0.0, 0.0, 0.03125, 0.473, 0.03125, 0.5147, 0.0, 0.5147, 0.0, 0.473, 0.03125, 0.708, 0.03125, 0.7647, 0.0, 0.7647, 0.0, 0.708, 0.0625, 0.0, 0.0625, 0.2647, 0.03125, 0.2647, 0.03125, 0.0, 0.0625, 0.473, 0.0625, 0.5147, 0.03125, 0.5147, 0.03125, 0.473, 0.0625, 0.708, 0.0625, 0.7647, 0.03125, 0.7647, 0.03125, 0.708, 0.09375, 0.0, 0.09375, 0.2647, 0.0625, 0.2647, 0.0625, 0.0, 0.09375, 0.473, 0.09375, 0.5147, 0.0625, 0.5147, 0.0625, 0.473, 0.09375, 0.708, 0.09375, 0.7647, 0.0625, 0.7647, 0.0625, 0.708, 0.125, 0.0, 0.125, 0.2647, 0.09375, 0.2647, 0.09375, 0.0, 0.125, 0.473, 0.125, 0.5147, 0.09375, 0.5147, 0.09375, 0.473, 0.125, 0.708, 0.125, 0.7647, 0.09375, 0.7647, 0.09375, 0.708, 0.1562, 0.0, 0.1562, 0.2647, 0.125, 0.2647, 0.125, 0.0, 0.1562, 0.473, 0.1562, 0.5147, 0.125, 0.5147, 0.125, 0.473, 0.1562, 0.708, 0.1562, 0.7647, 0.125, 0.7647, 0.125, 0.708, 0.1875, 0.0, 0.1875, 0.2647, 0.1562, 0.2647, 0.1562, 0.0, 0.1875, 0.473, 0.1875, 0.5147, 0.1562, 0.5147, 0.1562, 0.473, 0.1875, 0.708, 0.1875, 0.7647, 0.1562, 0.7647, 0.1562, 0.708, 0.2188, 0.0, 0.2188, 0.2647, 0.1875, 0.2647, 0.1875, 0.0, 0.2188, 0.473, 0.2188, 0.5147, 0.1875, 0.5147, 0.1875, 0.473, 0.2188, 0.708, 0.2188, 0.7647, 0.1875, 0.7647, 0.1875, 0.708, 0.25, 0.0, 0.25, 0.2647, 0.2188, 0.2647, 0.2188, 0.0, 0.25, 0.473, 0.25, 0.5147, 0.2188, 0.5147, 0.2188, 0.473, 0.25, 0.708, 0.25, 0.7647, 0.2188, 0.7647, 0.2188, 0.708, 0.2812, 0.0, 0.2812, 0.2647, 0.25, 0.2647, 0.25, 0.0, 0.2812, 0.473, 0.2812, 0.5147, 0.25, 0.5147, 0.25, 0.473, 0.2812, 0.708, 0.2812, 0.7647, 0.25, 0.7647, 0.25, 0.708, 0.3125, 0.0, 0.3125, 0.2647, 0.2812, 0.2647, 0.2812, 0.0, 0.3125, 0.473, 0.3125, 0.5147, 0.2812, 0.5147, 0.2812, 0.473, 0.3125, 0.708, 0.3125, 0.7647, 0.2812, 0.7647, 0.2812, 0.708, 0.3438, 0.0, 0.3438, 0.2647, 0.3125, 0.2647, 0.3125, 0.0, 0.3438, 0.473, 0.3438, 0.5147, 0.3125, 0.5147, 0.3125, 0.473, 0.3438, 0.708, 0.3438, 0.7647, 0.3125, 0.7647, 0.3125, 0.708, 0.375, 0.0, 0.375, 0.2647, 0.3438, 0.2647, 0.3438, 0.0, 0.375, 0.473, 0.375, 0.5147, 0.3438, 0.5147, 0.3438, 0.473, 0.375, 0.708, 0.375, 0.7647, 0.3438, 0.7647, 0.3438, 0.708, 0.4062, 0.0, 0.4062, 0.2647, 0.375, 0.2647, 0.375, 0.0, 0.4062, 0.473, 0.4062, 0.5147, 0.375, 0.5147, 0.375, 0.473, 0.4062, 0.708, 0.4062, 0.7647, 0.375, 0.7647, 0.375, 0.708, 0.4375, 0.0, 0.4375, 0.2647, 0.4062, 0.2647, 0.4062, 0.0, 0.4375, 0.473, 0.4375, 0.5147, 0.4062, 0.5147, 0.4062, 0.473, 0.4375, 0.708, 0.4375, 0.7647, 0.4062, 0.7647, 0.4062, 0.708, 0.4688, 0.0, 0.4688, 0.2647, 0.4375, 0.2647, 0.4375, 0.0, 0.4687, 0.473, 0.4687, 0.5147, 0.4375, 0.5147, 0.4375, 0.473, 0.4688, 0.708, 0.4688, 0.7647, 0.4375, 0.7647, 0.4375, 0.708, 0.5, 0.0, 0.5, 0.2647, 0.4688, 0.2647, 0.4688, 0.0, 0.5, 0.473, 0.5, 0.5147, 0.4687, 0.5147, 0.4687, 0.473, 0.5, 0.708, 0.5, 0.7647, 0.4688, 0.7647, 0.4688, 0.708, 0.5312, 0.0, 0.5312, 0.2647, 0.5, 0.2647, 0.5, 0.0, 0.5312, 0.473, 0.5312, 0.5147, 0.5, 0.5147, 0.5, 0.473, 0.5312, 0.708, 0.5312, 0.7647, 0.5, 0.7647, 0.5, 0.708, 0.5625, 0.0, 0.5625, 0.2647, 0.5312, 0.2647, 0.5312, 0.0, 0.5625, 0.473, 0.5625, 0.5147, 0.5312, 0.5147, 0.5312, 0.473, 0.5625, 0.708, 0.5625, 0.7647, 0.5312, 0.7647, 0.5312, 0.708, 0.5938, 0.0, 0.5938, 0.2647, 0.5625, 0.2647, 0.5625, 0.0, 0.5938, 0.473, 0.5938, 0.5147, 0.5625, 0.5147, 0.5625, 0.473, 0.5938, 0.708, 0.5938, 0.7647, 0.5625, 0.7647, 0.5625, 0.708, 0.625, 0.0, 0.625, 0.2647, 0.5938, 0.2647, 0.5938, 0.0, 0.625, 0.473, 0.625, 0.5147, 0.5938, 0.5147, 0.5938, 0.473, 0.625, 0.708, 0.625, 0.7647, 0.5938, 0.7647, 0.5938, 0.708, 0.6562, 0.0, 0.6562, 0.2647, 0.625, 0.2647, 0.625, 0.0, 0.6562, 0.473, 0.6562, 0.5147, 0.625, 0.5147, 0.625, 0.473, 0.6562, 0.708, 0.6562, 0.7647, 0.625, 0.7647, 0.625, 0.708, 0.6875, 0.0, 0.6875, 0.2647, 0.6562, 0.2647, 0.6562, 0.0, 0.6875, 0.473, 0.6875, 0.5147, 0.6562, 0.5147, 0.6562, 0.473, 0.6875, 0.708, 0.6875, 0.7647, 0.6562, 0.7647, 0.6562, 0.708, 0.7188, 0.0, 0.7188, 0.2647, 0.6875, 0.2647, 0.6875, 0.0, 0.7188, 0.473, 0.7188, 0.5147, 0.6875, 0.5147, 0.6875, 0.473, 0.7188, 0.708, 0.7188, 0.7647, 0.6875, 0.7647, 0.6875, 0.708, 0.75, 0.0, 0.75, 0.2647, 0.7188, 0.2647, 0.7188, 0.0, 0.75, 0.473, 0.75, 0.5147, 0.7188, 0.5147, 0.7188, 0.473, 0.75, 0.708, 0.75, 0.7647, 0.7188, 0.7647, 0.7188, 0.708, 0.7812, 0.0, 0.7812, 0.2647, 0.75, 0.2647, 0.75, 0.0, 0.7812, 0.473, 0.7812, 0.5147, 0.75, 0.5147, 0.75, 0.473, 0.7812, 0.708, 0.7812, 0.7647, 0.75, 0.7647, 0.75, 0.708, 0.8125, 0.0, 0.8125, 0.2647, 0.7812, 0.2647, 0.7812, 0.0, 0.8125, 0.473, 0.8125, 0.5147, 0.7812, 0.5147, 0.7812, 0.473, 0.8125, 0.708, 0.8125, 0.7647, 0.7812, 0.7647, 0.7812, 0.708, 0.8438, 0.0, 0.8438, 0.2647, 0.8125, 0.2647, 0.8125, 0.0, 0.8437, 0.473, 0.8438, 0.5147, 0.8125, 0.5147, 0.8125, 0.473, 0.8437, 0.708, 0.8438, 0.7647, 0.8125, 0.7647, 0.8125, 0.708, 0.875, 0.0, 0.875, 0.2647, 0.8438, 0.2647, 0.8438, 0.0, 0.875, 0.473, 0.875, 0.5147, 0.8438, 0.5147, 0.8437, 0.473, 0.875, 0.708, 0.875, 0.7647, 0.8438, 0.7647, 0.8437, 0.708, 0.9062, 0.0, 0.9062, 0.2647, 0.875, 0.2647, 0.875, 0.0, 0.9062, 0.473, 0.9062, 0.5147, 0.875, 0.5147, 0.875, 0.473, 0.9062, 0.708, 0.9062, 0.7647, 0.875, 0.7647, 0.875, 0.708, 0.9375, 0.0, 0.9375, 0.2647, 0.9062, 0.2647, 0.9062, 0.0, 0.9375, 0.473, 0.9375, 0.5147, 0.9062, 0.5147, 0.9062, 0.473, 0.9375, 0.708, 0.9375, 0.7647, 0.9062, 0.7647, 0.9062, 0.708, 0.9688, 0.0, 0.9688, 0.2647, 0.9375, 0.2647, 0.9375, 0.0, 0.9688, 0.473, 0.9688, 0.5147, 0.9375, 0.5147, 0.9375, 0.473, 0.9688, 0.708, 0.9688, 0.7647, 0.9375, 0.7647, 0.9375, 0.708, 1.0, 0.0, 1.0, 0.2647, 0.9688, 0.2647, 0.9688, 0.0, 1.0, 0.473, 1.0, 0.5147, 0.9688, 0.5147, 0.9688, 0.473, 1.0, 0.708, 1.0, 0.7647, 0.9688, 0.7647, 0.9688, 0.708, 1.001, 0.6235, 1.0, 0.6409, 0.9688, 0.6409, 0.97, 0.6235, 0.97, 0.6235, 0.9688, 0.6409, 0.9375, 0.6409, 0.9411, 0.6235, 0.9411, 0.6235, 0.9375, 0.6409, 0.9062, 0.6409, 0.9122, 0.6235, 0.9122, 0.6235, 0.9062, 0.6409, 0.875, 0.6409, 0.883, 0.6235, 0.883, 0.6235, 0.875, 0.6409, 0.8438, 0.6409, 0.8535, 0.6236, 0.8535, 0.6236, 0.8438, 0.6409, 0.8125, 0.6409, 0.8236, 0.6236, 0.8236, 0.6236, 0.8125, 0.6409, 0.7812, 0.6409, 0.7933, 0.6236, 0.7933, 0.6236, 0.7812, 0.6409, 0.75, 0.6409, 0.7625, 0.6235, 0.7625, 0.6235, 0.75, 0.6409, 0.7188, 0.6409, 0.7312, 0.6235, 0.7312, 0.6235, 0.7188, 0.6409, 0.6875, 0.6409, 0.6994, 0.6234, 0.6994, 0.6234, 0.6875, 0.6409, 0.6562, 0.6409, 0.6672, 0.6234, 0.6672, 0.6234, 0.6562, 0.6409, 0.625, 0.6409, 0.6346, 0.6233, 0.6346, 0.6233, 0.625, 0.6409, 0.5938, 0.6409, 0.6016, 0.6233, 0.6016, 0.6233, 0.5938, 0.6409, 0.5625, 0.6409, 0.5683, 0.6232, 0.5683, 0.6232, 0.5625, 0.6409, 0.5312, 0.6409, 0.5348, 0.6232, 0.5348, 0.6232, 0.5312, 0.6409, 0.5, 0.6409, 0.5001, 0.6231, 0.5001, 0.6231, 0.5, 0.6409, 0.4687, 0.6409, 0.4652, 0.6232, 0.4652, 0.6232, 0.4687, 0.6409, 0.4375, 0.6409, 0.4317, 0.6232, 0.4317, 0.6232, 0.4375, 0.6409, 0.4062, 0.6409, 0.3984, 0.6233, 0.3984, 0.6233, 0.4062, 0.6409, 0.375, 0.6409, 0.3654, 0.6233, 0.3654, 0.6233, 0.375, 0.6409, 0.3438, 0.6409, 0.3328, 0.6234, 0.3328, 0.6234, 0.3438, 0.6409, 0.3125, 0.6409, 0.3006, 0.6235, 0.3006, 0.6235, 0.3125, 0.6409, 0.2812, 0.6409, 0.2688, 0.6235, 0.2688, 0.6235, 0.2812, 0.6409, 0.25, 0.6409, 0.2375, 0.6235, 0.2375, 0.6235, 0.25, 0.6409, 0.2187, 0.6409, 0.2067, 0.6236, 0.2067, 0.6236, 0.2187, 0.6409, 0.1875, 0.6409, 0.1764, 0.6236, 0.1764, 0.6236, 0.1875, 0.6409, 0.1562, 0.6409, 0.1465, 0.6235, 0.1465, 0.6235, 0.1562, 0.6409, 0.125, 0.6409, 0.117, 0.6235, 0.117, 0.6235, 0.125, 0.6409, 0.09375, 0.6409, 0.08785, 0.6235, 0.08785, 0.6235, 0.09375, 0.6409, 0.0625, 0.6409, 0.05887, 0.6235, 0.05887, 0.6235, 0.0625, 0.6409, 0.03125, 0.6409, 0.03002, 0.6235, 0.03002, 0.6235, 0.03125, 0.6409, 0.0, 0.6409, -0.001248, 0.6235, 0.9995, 0.3297, 1.0, 0.3897, 0.9688, 0.3897, 0.9671, 0.3296, 0.9671, 0.3296, 0.9688, 0.3897, 0.9375, 0.3897, 0.9348, 0.3294, 0.9348, 0.3294, 0.9375, 0.3897, 0.9062, 0.3897, 0.9026, 0.3292, 0.9026, 0.3292, 0.9062, 0.3897, 0.875, 0.3897, 0.8706, 0.3289, 0.8706, 0.3289, 0.875, 0.3897, 0.8438, 0.3897, 0.8387, 0.3285, 0.8387, 0.3285, 0.8438, 0.3897, 0.8125, 0.3897, 0.8071, 0.328, 0.8071, 0.328, 0.8125, 0.3897, 0.7812, 0.3897, 0.7757, 0.3274, 0.7757, 0.3274, 0.7812, 0.3897, 0.75, 0.3897, 0.7444, 0.3269, 0.7444, 0.3269, 0.75, 0.3897, 0.7188, 0.3897, 0.7134, 0.3263, 0.7134, 0.3263, 0.7188, 0.3897, 0.6875, 0.3897, 0.6826, 0.3257, 0.6826, 0.3257, 0.6875, 0.3897, 0.6562, 0.3897, 0.652, 0.3252, 0.652, 0.3252, 0.6562, 0.3897, 0.625, 0.3897, 0.6215, 0.3248, 0.6215, 0.3248, 0.625, 0.3897, 0.5938, 0.3897, 0.5912, 0.3244, 0.5912, 0.3244, 0.5938, 0.3897, 0.5625, 0.3897, 0.5609, 0.3241, 0.5609, 0.3241, 0.5625, 0.3897, 0.5312, 0.3897, 0.5306, 0.324, 0.5306, 0.324, 0.5312, 0.3897, 0.5, 0.3897, 0.5, 0.324, 0.5, 0.324, 0.5, 0.3897, 0.4687, 0.3897, 0.4694, 0.324, 0.4694, 0.324, 0.4687, 0.3897, 0.4375, 0.3897, 0.4391, 0.3241, 0.4391, 0.3241, 0.4375, 0.3897, 0.4062, 0.3897, 0.4088, 0.3244, 0.4088, 0.3244, 0.4062, 0.3897, 0.375, 0.3897, 0.3785, 0.3248, 0.3785, 0.3248, 0.375, 0.3897, 0.3438, 0.3897, 0.348, 0.3252, 0.348, 0.3252, 0.3438, 0.3897, 0.3125, 0.3897, 0.3174, 0.3257, 0.3174, 0.3257, 0.3125, 0.3897, 0.2812, 0.3897, 0.2866, 0.3263, 0.2866, 0.3263, 0.2812, 0.3897, 0.25, 0.3897, 0.2556, 0.3269, 0.2556, 0.3269, 0.25, 0.3897, 0.2188, 0.3897, 0.2243, 0.3274, 0.2243, 0.3274, 0.2188, 0.3897, 0.1875, 0.3897, 0.1929, 0.328, 0.1929, 0.328, 0.1875, 0.3897, 0.1562, 0.3897, 0.1613, 0.3285, 0.1613, 0.3285, 0.1562, 0.3897, 0.125, 0.3897, 0.1294, 0.3289, 0.1294, 0.3289, 0.125, 0.3897, 0.09375, 0.3897, 0.09738, 0.3292, 0.09738, 0.3292, 0.09375, 0.3897, 0.0625, 0.3897, 0.06519, 0.3294, 0.06519, 0.3294, 0.0625, 0.3897, 0.03125, 0.3897, 0.03287, 0.3296, 0.03287, 0.3296, 0.03125, 0.3897, 0.0, 0.3897, 0.0004816, 0.3297, 1.0, 0.6409, 1.0, 0.708, 0.9688, 0.708, 0.9688, 0.6409, 0.9688, 0.6409, 0.9688, 0.708, 0.9375, 0.708, 0.9375, 0.6409, 0.9375, 0.6409, 0.9375, 0.708, 0.9062, 0.708, 0.9062, 0.6409, 0.9062, 0.6409, 0.9062, 0.708, 0.875, 0.708, 0.875, 0.6409, 0.875, 0.6409, 0.875, 0.708, 0.8437, 0.708, 0.8438, 0.6409, 0.8438, 0.6409, 0.8437, 0.708, 0.8125, 0.708, 0.8125, 0.6409, 0.8125, 0.6409, 0.8125, 0.708, 0.7812, 0.708, 0.7812, 0.6409, 0.7812, 0.6409, 0.7812, 0.708, 0.75, 0.708, 0.75, 0.6409, 0.75, 0.6409, 0.75, 0.708, 0.7188, 0.708, 0.7188, 0.6409, 0.7188, 0.6409, 0.7188, 0.708, 0.6875, 0.708, 0.6875, 0.6409, 0.6875, 0.6409, 0.6875, 0.708, 0.6562, 0.708, 0.6562, 0.6409, 0.6562, 0.6409, 0.6562, 0.708, 0.625, 0.708, 0.625, 0.6409, 0.625, 0.6409, 0.625, 0.708, 0.5938, 0.708, 0.5938, 0.6409, 0.5938, 0.6409, 0.5938, 0.708, 0.5625, 0.708, 0.5625, 0.6409, 0.5625, 0.6409, 0.5625, 0.708, 0.5312, 0.708, 0.5312, 0.6409, 0.5312, 0.6409, 0.5312, 0.708, 0.5, 0.708, 0.5, 0.6409, 0.5, 0.6409, 0.5, 0.708, 0.4688, 0.708, 0.4687, 0.6409, 0.4687, 0.6409, 0.4688, 0.708, 0.4375, 0.708, 0.4375, 0.6409, 0.4375, 0.6409, 0.4375, 0.708, 0.4062, 0.708, 0.4062, 0.6409, 0.4062, 0.6409, 0.4062, 0.708, 0.375, 0.708, 0.375, 0.6409, 0.375, 0.6409, 0.375, 0.708, 0.3438, 0.708, 0.3438, 0.6409, 0.3438, 0.6409, 0.3438, 0.708, 0.3125, 0.708, 0.3125, 0.6409, 0.3125, 0.6409, 0.3125, 0.708, 0.2812, 0.708, 0.2812, 0.6409, 0.2812, 0.6409, 0.2812, 0.708, 0.25, 0.708, 0.25, 0.6409, 0.25, 0.6409, 0.25, 0.708, 0.2188, 0.708, 0.2187, 0.6409, 0.2187, 0.6409, 0.2188, 0.708, 0.1875, 0.708, 0.1875, 0.6409, 0.1875, 0.6409, 0.1875, 0.708, 0.1562, 0.708, 0.1562, 0.6409, 0.1562, 0.6409, 0.1562, 0.708, 0.125, 0.708, 0.125, 0.6409, 0.125, 0.6409, 0.125, 0.708, 0.09375, 0.708, 0.09375, 0.6409, 0.09375, 0.6409, 0.09375, 0.708, 0.0625, 0.708, 0.0625, 0.6409, 0.0625, 0.6409, 0.0625, 0.708, 0.03125, 0.708, 0.03125, 0.6409, 0.03125, 0.6409, 0.03125, 0.708, 0.0, 0.708, 0.0, 0.6409, 0.9997, 0.4105, 1.0, 0.4313, 0.9688, 0.4313, 0.968, 0.4106, 1.002, 0.4513, 1.0, 0.473, 0.9688, 0.473, 0.9706, 0.4513, 0.968, 0.4106, 0.9688, 0.4313, 0.9375, 0.4313, 0.9363, 0.4106, 0.9706, 0.4513, 0.9688, 0.473, 0.9375, 0.473, 0.9427, 0.4514, 0.9363, 0.4106, 0.9375, 0.4313, 0.9063, 0.4313, 0.9046, 0.4106, 0.9427, 0.4514, 0.9375, 0.473, 0.9062, 0.473, 0.9146, 0.4514, 0.9046, 0.4106, 0.9063, 0.4313, 0.875, 0.4313, 0.873, 0.4106, 0.9146, 0.4514, 0.9062, 0.473, 0.875, 0.473, 0.8863, 0.4515, 0.873, 0.4106, 0.875, 0.4313, 0.8438, 0.4313, 0.8414, 0.4106, 0.8863, 0.4515, 0.875, 0.473, 0.8437, 0.473, 0.8575, 0.4517, 0.8414, 0.4106, 0.8438, 0.4313, 0.8125, 0.4313, 0.81, 0.4105, 0.8575, 0.4517, 0.8437, 0.473, 0.8125, 0.473, 0.8283, 0.4518, 0.81, 0.4105, 0.8125, 0.4313, 0.7812, 0.4313, 0.7787, 0.4105, 0.8283, 0.4518, 0.8125, 0.473, 0.7812, 0.473, 0.7984, 0.452, 0.7787, 0.4105, 0.7812, 0.4313, 0.75, 0.4313, 0.7474, 0.4105, 0.7984, 0.452, 0.7812, 0.473, 0.75, 0.473, 0.7679, 0.4521, 0.7474, 0.4105, 0.75, 0.4313, 0.7188, 0.4313, 0.7163, 0.4104, 0.7679, 0.4521, 0.75, 0.473, 0.7188, 0.473, 0.7367, 0.4522, 0.7163, 0.4104, 0.7188, 0.4313, 0.6875, 0.4313, 0.6853, 0.4104, 0.7367, 0.4522, 0.7188, 0.473, 0.6875, 0.473, 0.7049, 0.4523, 0.6853, 0.4104, 0.6875, 0.4313, 0.6562, 0.4313, 0.6543, 0.4103, 0.7049, 0.4523, 0.6875, 0.473, 0.6562, 0.473, 0.6723, 0.4524, 0.6543, 0.4103, 0.6562, 0.4313, 0.625, 0.4313, 0.6235, 0.4103, 0.6723, 0.4524, 0.6562, 0.473, 0.625, 0.473, 0.6391, 0.4525, 0.6235, 0.4103, 0.625, 0.4313, 0.5938, 0.4313, 0.5926, 0.4103, 0.6391, 0.4525, 0.625, 0.473, 0.5938, 0.473, 0.6053, 0.4525, 0.5926, 0.4103, 0.5938, 0.4313, 0.5625, 0.4313, 0.5618, 0.4103, 0.6053, 0.4525, 0.5938, 0.473, 0.5625, 0.473, 0.5711, 0.4526, 0.5618, 0.4103, 0.5625, 0.4313, 0.5312, 0.4313, 0.531, 0.4102, 0.5711, 0.4526, 0.5625, 0.473, 0.5312, 0.473, 0.5365, 0.4526, 0.531, 0.4102, 0.5312, 0.4313, 0.5, 0.4313, 0.5, 0.4102, 0.5365, 0.4526, 0.5312, 0.473, 0.5, 0.473, 0.5, 0.4526, 0.5, 0.4102, 0.5, 0.4313, 0.4687, 0.4313, 0.469, 0.4102, 0.5, 0.4526, 0.5, 0.473, 0.4687, 0.473, 0.4635, 0.4526, 0.469, 0.4102, 0.4687, 0.4313, 0.4375, 0.4313, 0.4382, 0.4103, 0.4635, 0.4526, 0.4687, 0.473, 0.4375, 0.473, 0.4289, 0.4526, 0.4382, 0.4103, 0.4375, 0.4313, 0.4062, 0.4313, 0.4074, 0.4103, 0.4289, 0.4526, 0.4375, 0.473, 0.4062, 0.473, 0.3947, 0.4525, 0.4074, 0.4103, 0.4062, 0.4313, 0.375, 0.4313, 0.3765, 0.4103, 0.3947, 0.4525, 0.4062, 0.473, 0.375, 0.473, 0.3609, 0.4525, 0.3765, 0.4103, 0.375, 0.4313, 0.3438, 0.4313, 0.3457, 0.4103, 0.3609, 0.4525, 0.375, 0.473, 0.3438, 0.473, 0.3277, 0.4524, 0.3457, 0.4103, 0.3438, 0.4313, 0.3125, 0.4313, 0.3147, 0.4104, 0.3277, 0.4524, 0.3438, 0.473, 0.3125, 0.473, 0.2951, 0.4523, 0.3147, 0.4104, 0.3125, 0.4313, 0.2812, 0.4313, 0.2837, 0.4104, 0.2951, 0.4523, 0.3125, 0.473, 0.2812, 0.473, 0.2633, 0.4522, 0.2837, 0.4104, 0.2812, 0.4313, 0.25, 0.4313, 0.2526, 0.4105, 0.2633, 0.4522, 0.2812, 0.473, 0.25, 0.473, 0.2321, 0.4521, 0.2526, 0.4105, 0.25, 0.4313, 0.2188, 0.4313, 0.2213, 0.4105, 0.2321, 0.4521, 0.25, 0.473, 0.2188, 0.473, 0.2016, 0.452, 0.2213, 0.4105, 0.2188, 0.4313, 0.1875, 0.4313, 0.19, 0.4105, 0.2016, 0.452, 0.2188, 0.473, 0.1875, 0.473, 0.1717, 0.4518, 0.19, 0.4105, 0.1875, 0.4313, 0.1562, 0.4313, 0.1586, 0.4106, 0.1717, 0.4518, 0.1875, 0.473, 0.1562, 0.473, 0.1425, 0.4517, 0.1586, 0.4106, 0.1562, 0.4313, 0.125, 0.4313, 0.127, 0.4106, 0.1425, 0.4517, 0.1562, 0.473, 0.125, 0.473, 0.1137, 0.4515, 0.127, 0.4106, 0.125, 0.4313, 0.09375, 0.4313, 0.09542, 0.4106, 0.1137, 0.4515, 0.125, 0.473, 0.09375, 0.473, 0.08539, 0.4514, 0.09542, 0.4106, 0.09375, 0.4313, 0.0625, 0.4313, 0.06374, 0.4106, 0.08539, 0.4514, 0.09375, 0.473, 0.0625, 0.473, 0.05734, 0.4514, 0.06374, 0.4106, 0.0625, 0.4313, 0.03125, 0.4313, 0.03201, 0.4106, 0.05734, 0.4514, 0.0625, 0.473, 0.03125, 0.473, 0.02944, 0.4513, 0.03201, 0.4106, 0.03125, 0.4313, 0.0, 0.4313, 0.0002546, 0.4105, 0.02944, 0.4513, 0.03125, 0.473, 0.0, 0.473, -0.00157, 0.4513, 0.03125, 0.5147, 0.03125, 0.543, 0.0, 0.543, 0.0, 0.5147, 0.03125, 0.543, 0.03125, 0.5745, 0.0, 0.5745, 0.0, 0.543, 0.03125, 0.5903, 0.03125, 0.6061, 0.0, 0.6061, 0.0, 0.5903, 0.0625, 0.5147, 0.0625, 0.543, 0.03125, 0.543, 0.03125, 0.5147, 0.0625, 0.543, 0.0625, 0.5745, 0.03125, 0.5745, 0.03125, 0.543, 0.0625, 0.5903, 0.0625, 0.6061, 0.03125, 0.6061, 0.03125, 0.5903, 0.09375, 0.5147, 0.09375, 0.543, 0.0625, 0.543, 0.0625, 0.5147, 0.09375, 0.543, 0.09375, 0.5745, 0.0625, 0.5745, 0.0625, 0.543, 0.09375, 0.5903, 0.09375, 0.6061, 0.0625, 0.6061, 0.0625, 0.5903, 0.125, 0.5147, 0.125, 0.543, 0.09375, 0.543, 0.09375, 0.5147, 0.125, 0.543, 0.125, 0.5745, 0.09375, 0.5745, 0.09375, 0.543, 0.125, 0.5903, 0.125, 0.6061, 0.09375, 0.6061, 0.09375, 0.5903, 0.1562, 0.5147, 0.1562, 0.543, 0.125, 0.543, 0.125, 0.5147, 0.1562, 0.543, 0.1562, 0.5745, 0.125, 0.5745, 0.125, 0.543, 0.1562, 0.5903, 0.1562, 0.6061, 0.125, 0.6061, 0.125, 0.5903, 0.1875, 0.5147, 0.1875, 0.543, 0.1562, 0.543, 0.1562, 0.5147, 0.1875, 0.543, 0.1875, 0.5745, 0.1562, 0.5745, 0.1562, 0.543, 0.1875, 0.5903, 0.1875, 0.6061, 0.1562, 0.6061, 0.1562, 0.5903, 0.2188, 0.5147, 0.2188, 0.543, 0.1875, 0.543, 0.1875, 0.5147, 0.2188, 0.543, 0.2187, 0.5745, 0.1875, 0.5745, 0.1875, 0.543, 0.2187, 0.5903, 0.2187, 0.6061, 0.1875, 0.6061, 0.1875, 0.5903, 0.25, 0.5147, 0.25, 0.543, 0.2188, 0.543, 0.2188, 0.5147, 0.25, 0.543, 0.25, 0.5745, 0.2187, 0.5745, 0.2188, 0.543, 0.25, 0.5903, 0.25, 0.6061, 0.2187, 0.6061, 0.2187, 0.5903, 0.2812, 0.5147, 0.2812, 0.543, 0.25, 0.543, 0.25, 0.5147, 0.2812, 0.543, 0.2812, 0.5745, 0.25, 0.5745, 0.25, 0.543, 0.2812, 0.5903, 0.2812, 0.6061, 0.25, 0.6061, 0.25, 0.5903, 0.3125, 0.5147, 0.3125, 0.543, 0.2812, 0.543, 0.2812, 0.5147, 0.3125, 0.543, 0.3125, 0.5745, 0.2812, 0.5745, 0.2812, 0.543, 0.3125, 0.5903, 0.3125, 0.6061, 0.2812, 0.6061, 0.2812, 0.5903, 0.3438, 0.5147, 0.3438, 0.543, 0.3125, 0.543, 0.3125, 0.5147, 0.3438, 0.543, 0.3438, 0.5745, 0.3125, 0.5745, 0.3125, 0.543, 0.3438, 0.5903, 0.3438, 0.6061, 0.3125, 0.6061, 0.3125, 0.5903, 0.375, 0.5147, 0.375, 0.543, 0.3438, 0.543, 0.3438, 0.5147, 0.375, 0.543, 0.375, 0.5745, 0.3438, 0.5745, 0.3438, 0.543, 0.375, 0.5903, 0.375, 0.6061, 0.3438, 0.6061, 0.3438, 0.5903, 0.4062, 0.5147, 0.4063, 0.543, 0.375, 0.543, 0.375, 0.5147, 0.4063, 0.543, 0.4063, 0.5745, 0.375, 0.5745, 0.375, 0.543, 0.4062, 0.5903, 0.4062, 0.6061, 0.375, 0.6061, 0.375, 0.5903, 0.4375, 0.5147, 0.4375, 0.543, 0.4063, 0.543, 0.4062, 0.5147, 0.4375, 0.543, 0.4375, 0.5745, 0.4063, 0.5745, 0.4063, 0.543, 0.4375, 0.5903, 0.4375, 0.6061, 0.4062, 0.6061, 0.4062, 0.5903, 0.4687, 0.5147, 0.4687, 0.543, 0.4375, 0.543, 0.4375, 0.5147, 0.4687, 0.543, 0.4687, 0.5745, 0.4375, 0.5745, 0.4375, 0.543, 0.4687, 0.5903, 0.4687, 0.6061, 0.4375, 0.6061, 0.4375, 0.5903, 0.5, 0.5147, 0.5, 0.543, 0.4687, 0.543, 0.4687, 0.5147, 0.5, 0.543, 0.5, 0.5745, 0.4687, 0.5745, 0.4687, 0.543, 0.5, 0.5903, 0.5, 0.6061, 0.4687, 0.6061, 0.4687, 0.5903, 0.5312, 0.5147, 0.5312, 0.543, 0.5, 0.543, 0.5, 0.5147, 0.5312, 0.543, 0.5312, 0.5745, 0.5, 0.5745, 0.5, 0.543, 0.5312, 0.5903, 0.5312, 0.6061, 0.5, 0.6061, 0.5, 0.5903, 0.5625, 0.5147, 0.5625, 0.543, 0.5312, 0.543, 0.5312, 0.5147, 0.5625, 0.543, 0.5625, 0.5745, 0.5312, 0.5745, 0.5312, 0.543, 0.5625, 0.5903, 0.5625, 0.6061, 0.5312, 0.6061, 0.5312, 0.5903, 0.5938, 0.5147, 0.5938, 0.543, 0.5625, 0.543, 0.5625, 0.5147, 0.5938, 0.543, 0.5938, 0.5745, 0.5625, 0.5745, 0.5625, 0.543, 0.5938, 0.5903, 0.5938, 0.6061, 0.5625, 0.6061, 0.5625, 0.5903, 0.625, 0.5147, 0.625, 0.543, 0.5938, 0.543, 0.5938, 0.5147, 0.625, 0.543, 0.625, 0.5745, 0.5938, 0.5745, 0.5938, 0.543, 0.625, 0.5903, 0.625, 0.6061, 0.5938, 0.6061, 0.5938, 0.5903, 0.6562, 0.5147, 0.6563, 0.543, 0.625, 0.543, 0.625, 0.5147, 0.6563, 0.543, 0.6562, 0.5745, 0.625, 0.5745, 0.625, 0.543, 0.6562, 0.5903, 0.6562, 0.6061, 0.625, 0.6061, 0.625, 0.5903, 0.6875, 0.5147, 0.6875, 0.543, 0.6563, 0.543, 0.6562, 0.5147, 0.6875, 0.543, 0.6875, 0.5745, 0.6562, 0.5745, 0.6563, 0.543, 0.6875, 0.5903, 0.6875, 0.6061, 0.6562, 0.6061, 0.6562, 0.5903, 0.7188, 0.5147, 0.7188, 0.543, 0.6875, 0.543, 0.6875, 0.5147, 0.7188, 0.543, 0.7188, 0.5745, 0.6875, 0.5745, 0.6875, 0.543, 0.7188, 0.5903, 0.7188, 0.6061, 0.6875, 0.6061, 0.6875, 0.5903, 0.75, 0.5147, 0.75, 0.543, 0.7188, 0.543, 0.7188, 0.5147, 0.75, 0.543, 0.75, 0.5745, 0.7188, 0.5745, 0.7188, 0.543, 0.75, 0.5903, 0.75, 0.6061, 0.7188, 0.6061, 0.7188, 0.5903, 0.7812, 0.5147, 0.7813, 0.543, 0.75, 0.543, 0.75, 0.5147, 0.7813, 0.543, 0.7812, 0.5745, 0.75, 0.5745, 0.75, 0.543, 0.7812, 0.5903, 0.7812, 0.6061, 0.75, 0.6061, 0.75, 0.5903, 0.8125, 0.5147, 0.8125, 0.543, 0.7813, 0.543, 0.7812, 0.5147, 0.8125, 0.543, 0.8125, 0.5745, 0.7812, 0.5745, 0.7813, 0.543, 0.8125, 0.5903, 0.8125, 0.6061, 0.7812, 0.6061, 0.7812, 0.5903, 0.8438, 0.5147, 0.8438, 0.543, 0.8125, 0.543, 0.8125, 0.5147, 0.8438, 0.543, 0.8438, 0.5745, 0.8125, 0.5745, 0.8125, 0.543, 0.8437, 0.5903, 0.8438, 0.6061, 0.8125, 0.6061, 0.8125, 0.5903, 0.875, 0.5147, 0.875, 0.543, 0.8438, 0.543, 0.8438, 0.5147, 0.875, 0.543, 0.875, 0.5745, 0.8438, 0.5745, 0.8438, 0.543, 0.875, 0.5903, 0.875, 0.6061, 0.8438, 0.6061, 0.8437, 0.5903, 0.9062, 0.5147, 0.9063, 0.543, 0.875, 0.543, 0.875, 0.5147, 0.9063, 0.543, 0.9062, 0.5745, 0.875, 0.5745, 0.875, 0.543, 0.9062, 0.5903, 0.9062, 0.6061, 0.875, 0.6061, 0.875, 0.5903, 0.9375, 0.5147, 0.9375, 0.543, 0.9063, 0.543, 0.9062, 0.5147, 0.9375, 0.543, 0.9375, 0.5745, 0.9062, 0.5745, 0.9063, 0.543, 0.9375, 0.5903, 0.9375, 0.6061, 0.9062, 0.6061, 0.9062, 0.5903, 0.9688, 0.5147, 0.9688, 0.543, 0.9375, 0.543, 0.9375, 0.5147, 0.9688, 0.543, 0.9688, 0.5745, 0.9375, 0.5745, 0.9375, 0.543, 0.9688, 0.5903, 0.9688, 0.6061, 0.9375, 0.6061, 0.9375, 0.5903, 1.0, 0.5147, 1.0, 0.543, 0.9688, 0.543, 0.9688, 0.5147, 1.0, 0.543, 1.0, 0.5745, 0.9688, 0.5745, 0.9688, 0.543, 1.0, 0.5903, 1.0, 0.6061, 0.9688, 0.6061, 0.9688, 0.5903, 0.03125, 0.3897, 0.03201, 0.4106, 0.0002546, 0.4105, 0.0, 0.3897, 0.0625, 0.3897, 0.06374, 0.4106, 0.03201, 0.4106, 0.03125, 0.3897, 0.09375, 0.3897, 0.09542, 0.4106, 0.06374, 0.4106, 0.0625, 0.3897, 0.125, 0.3897, 0.127, 0.4106, 0.09542, 0.4106, 0.09375, 0.3897, 0.1562, 0.3897, 0.1586, 0.4106, 0.127, 0.4106, 0.125, 0.3897, 0.1875, 0.3897, 0.19, 0.4105, 0.1586, 0.4106, 0.1562, 0.3897, 0.2188, 0.3897, 0.2213, 0.4105, 0.19, 0.4105, 0.1875, 0.3897, 0.25, 0.3897, 0.2526, 0.4105, 0.2213, 0.4105, 0.2188, 0.3897, 0.2812, 0.3897, 0.2837, 0.4104, 0.2526, 0.4105, 0.25, 0.3897, 0.3125, 0.3897, 0.3147, 0.4104, 0.2837, 0.4104, 0.2812, 0.3897, 0.3438, 0.3897, 0.3457, 0.4103, 0.3147, 0.4104, 0.3125, 0.3897, 0.375, 0.3897, 0.3765, 0.4103, 0.3457, 0.4103, 0.3438, 0.3897, 0.4062, 0.3897, 0.4074, 0.4103, 0.3765, 0.4103, 0.375, 0.3897, 0.4375, 0.3897, 0.4382, 0.4103, 0.4074, 0.4103, 0.4062, 0.3897, 0.4687, 0.3897, 0.469, 0.4102, 0.4382, 0.4103, 0.4375, 0.3897, 0.5, 0.3897, 0.5, 0.4102, 0.469, 0.4102, 0.4687, 0.3897, 0.5312, 0.3897, 0.531, 0.4102, 0.5, 0.4102, 0.5, 0.3897, 0.5625, 0.3897, 0.5618, 0.4103, 0.531, 0.4102, 0.5312, 0.3897, 0.5938, 0.3897, 0.5926, 0.4103, 0.5618, 0.4103, 0.5625, 0.3897, 0.625, 0.3897, 0.6235, 0.4103, 0.5926, 0.4103, 0.5938, 0.3897, 0.6562, 0.3897, 0.6543, 0.4103, 0.6235, 0.4103, 0.625, 0.3897, 0.6875, 0.3897, 0.6853, 0.4104, 0.6543, 0.4103, 0.6562, 0.3897, 0.7188, 0.3897, 0.7163, 0.4104, 0.6853, 0.4104, 0.6875, 0.3897, 0.75, 0.3897, 0.7474, 0.4105, 0.7163, 0.4104, 0.7188, 0.3897, 0.7812, 0.3897, 0.7787, 0.4105, 0.7474, 0.4105, 0.75, 0.3897, 0.8125, 0.3897, 0.81, 0.4105, 0.7787, 0.4105, 0.7812, 0.3897, 0.8438, 0.3897, 0.8414, 0.4106, 0.81, 0.4105, 0.8125, 0.3897, 0.875, 0.3897, 0.873, 0.4106, 0.8414, 0.4106, 0.8438, 0.3897, 0.9062, 0.3897, 0.9046, 0.4106, 0.873, 0.4106, 0.875, 0.3897, 0.9375, 0.3897, 0.9363, 0.4106, 0.9046, 0.4106, 0.9062, 0.3897, 0.9688, 0.3897, 0.968, 0.4106, 0.9363, 0.4106, 0.9375, 0.3897, 1.0, 0.3897, 0.9997, 0.4105, 0.968, 0.4106, 0.9688, 0.3897, 0.03125, 0.2647, 0.03287, 0.3296, 0.0004816, 0.3297, 0.0, 0.2647, 0.0625, 0.2647, 0.06519, 0.3294, 0.03287, 0.3296, 0.03125, 0.2647, 0.09375, 0.2647, 0.09738, 0.3292, 0.06519, 0.3294, 0.0625, 0.2647, 0.125, 0.2647, 0.1294, 0.3289, 0.09738, 0.3292, 0.09375, 0.2647, 0.1562, 0.2647, 0.1613, 0.3285, 0.1294, 0.3289, 0.125, 0.2647, 0.1875, 0.2647, 0.1929, 0.328, 0.1613, 0.3285, 0.1562, 0.2647, 0.2188, 0.2647, 0.2243, 0.3274, 0.1929, 0.328, 0.1875, 0.2647, 0.25, 0.2647, 0.2556, 0.3269, 0.2243, 0.3274, 0.2188, 0.2647, 0.2812, 0.2647, 0.2866, 0.3263, 0.2556, 0.3269, 0.25, 0.2647, 0.3125, 0.2647, 0.3174, 0.3257, 0.2866, 0.3263, 0.2812, 0.2647, 0.3438, 0.2647, 0.348, 0.3252, 0.3174, 0.3257, 0.3125, 0.2647, 0.375, 0.2647, 0.3785, 0.3248, 0.348, 0.3252, 0.3438, 0.2647, 0.4062, 0.2647, 0.4088, 0.3244, 0.3785, 0.3248, 0.375, 0.2647, 0.4375, 0.2647, 0.4391, 0.3241, 0.4088, 0.3244, 0.4062, 0.2647, 0.4688, 0.2647, 0.4694, 0.324, 0.4391, 0.3241, 0.4375, 0.2647, 0.5, 0.2647, 0.5, 0.324, 0.4694, 0.324, 0.4688, 0.2647, 0.5312, 0.2647, 0.5306, 0.324, 0.5, 0.324, 0.5, 0.2647, 0.5625, 0.2647, 0.5609, 0.3241, 0.5306, 0.324, 0.5312, 0.2647, 0.5938, 0.2647, 0.5912, 0.3244, 0.5609, 0.3241, 0.5625, 0.2647, 0.625, 0.2647, 0.6215, 0.3248, 0.5912, 0.3244, 0.5938, 0.2647, 0.6562, 0.2647, 0.652, 0.3252, 0.6215, 0.3248, 0.625, 0.2647, 0.6875, 0.2647, 0.6826, 0.3257, 0.652, 0.3252, 0.6562, 0.2647, 0.7188, 0.2647, 0.7134, 0.3263, 0.6826, 0.3257, 0.6875, 0.2647, 0.75, 0.2647, 0.7444, 0.3269, 0.7134, 0.3263, 0.7188, 0.2647, 0.7812, 0.2647, 0.7757, 0.3274, 0.7444, 0.3269, 0.75, 0.2647, 0.8125, 0.2647, 0.8071, 0.328, 0.7757, 0.3274, 0.7812, 0.2647, 0.8438, 0.2647, 0.8387, 0.3285, 0.8071, 0.328, 0.8125, 0.2647, 0.875, 0.2647, 0.8706, 0.3289, 0.8387, 0.3285, 0.8438, 0.2647, 0.9062, 0.2647, 0.9026, 0.3292, 0.8706, 0.3289, 0.875, 0.2647, 0.9375, 0.2647, 0.9348, 0.3294, 0.9026, 0.3292, 0.9062, 0.2647, 0.9688, 0.2647, 0.9671, 0.3296, 0.9348, 0.3294, 0.9375, 0.2647, 1.0, 0.2647, 0.9995, 0.3297, 0.9671, 0.3296, 0.9688, 0.2647, 0.03125, 0.4313, 0.02944, 0.4513, -0.00157, 0.4513, 0.0, 0.4313, 0.0625, 0.4313, 0.05734, 0.4514, 0.02944, 0.4513, 0.03125, 0.4313, 0.09375, 0.4313, 0.08539, 0.4514, 0.05734, 0.4514, 0.0625, 0.4313, 0.125, 0.4313, 0.1137, 0.4515, 0.08539, 0.4514, 0.09375, 0.4313, 0.1562, 0.4313, 0.1425, 0.4517, 0.1137, 0.4515, 0.125, 0.4313, 0.1875, 0.4313, 0.1717, 0.4518, 0.1425, 0.4517, 0.1562, 0.4313, 0.2188, 0.4313, 0.2016, 0.452, 0.1717, 0.4518, 0.1875, 0.4313, 0.25, 0.4313, 0.2321, 0.4521, 0.2016, 0.452, 0.2188, 0.4313, 0.2812, 0.4313, 0.2633, 0.4522, 0.2321, 0.4521, 0.25, 0.4313, 0.3125, 0.4313, 0.2951, 0.4523, 0.2633, 0.4522, 0.2812, 0.4313, 0.3438, 0.4313, 0.3277, 0.4524, 0.2951, 0.4523, 0.3125, 0.4313, 0.375, 0.4313, 0.3609, 0.4525, 0.3277, 0.4524, 0.3438, 0.4313, 0.4062, 0.4313, 0.3947, 0.4525, 0.3609, 0.4525, 0.375, 0.4313, 0.4375, 0.4313, 0.4289, 0.4526, 0.3947, 0.4525, 0.4062, 0.4313, 0.4687, 0.4313, 0.4635, 0.4526, 0.4289, 0.4526, 0.4375, 0.4313, 0.5, 0.4313, 0.5, 0.4526, 0.4635, 0.4526, 0.4687, 0.4313, 0.5312, 0.4313, 0.5365, 0.4526, 0.5, 0.4526, 0.5, 0.4313, 0.5625, 0.4313, 0.5711, 0.4526, 0.5365, 0.4526, 0.5312, 0.4313, 0.5938, 0.4313, 0.6053, 0.4525, 0.5711, 0.4526, 0.5625, 0.4313, 0.625, 0.4313, 0.6391, 0.4525, 0.6053, 0.4525, 0.5938, 0.4313, 0.6562, 0.4313, 0.6723, 0.4524, 0.6391, 0.4525, 0.625, 0.4313, 0.6875, 0.4313, 0.7049, 0.4523, 0.6723, 0.4524, 0.6562, 0.4313, 0.7188, 0.4313, 0.7367, 0.4522, 0.7049, 0.4523, 0.6875, 0.4313, 0.75, 0.4313, 0.7679, 0.4521, 0.7367, 0.4522, 0.7188, 0.4313, 0.7812, 0.4313, 0.7984, 0.452, 0.7679, 0.4521, 0.75, 0.4313, 0.8125, 0.4313, 0.8283, 0.4518, 0.7984, 0.452, 0.7812, 0.4313, 0.8438, 0.4313, 0.8575, 0.4517, 0.8283, 0.4518, 0.8125, 0.4313, 0.875, 0.4313, 0.8863, 0.4515, 0.8575, 0.4517, 0.8438, 0.4313, 0.9063, 0.4313, 0.9146, 0.4514, 0.8863, 0.4515, 0.875, 0.4313, 0.9375, 0.4313, 0.9427, 0.4514, 0.9146, 0.4514, 0.9063, 0.4313, 0.9688, 0.4313, 0.9706, 0.4513, 0.9427, 0.4514, 0.9375, 0.4313, 1.0, 0.4313, 1.002, 0.4513, 0.9706, 0.4513, 0.9688, 0.4313, 0.03125, 0.6061, 0.03002, 0.6235, -0.001248, 0.6235, 0.0, 0.6061, 0.0625, 0.6061, 0.05887, 0.6235, 0.03002, 0.6235, 0.03125, 0.6061, 0.09375, 0.6061, 0.08785, 0.6235, 0.05887, 0.6235, 0.0625, 0.6061, 0.125, 0.6061, 0.117, 0.6235, 0.08785, 0.6235, 0.09375, 0.6061, 0.1562, 0.6061, 0.1465, 0.6235, 0.117, 0.6235, 0.125, 0.6061, 0.1875, 0.6061, 0.1764, 0.6236, 0.1465, 0.6235, 0.1562, 0.6061, 0.2187, 0.6061, 0.2067, 0.6236, 0.1764, 0.6236, 0.1875, 0.6061, 0.25, 0.6061, 0.2375, 0.6235, 0.2067, 0.6236, 0.2187, 0.6061, 0.2812, 0.6061, 0.2688, 0.6235, 0.2375, 0.6235, 0.25, 0.6061, 0.3125, 0.6061, 0.3006, 0.6235, 0.2688, 0.6235, 0.2812, 0.6061, 0.3438, 0.6061, 0.3328, 0.6234, 0.3006, 0.6235, 0.3125, 0.6061, 0.375, 0.6061, 0.3654, 0.6233, 0.3328, 0.6234, 0.3438, 0.6061, 0.4062, 0.6061, 0.3984, 0.6233, 0.3654, 0.6233, 0.375, 0.6061, 0.4375, 0.6061, 0.4317, 0.6232, 0.3984, 0.6233, 0.4062, 0.6061, 0.4687, 0.6061, 0.4652, 0.6232, 0.4317, 0.6232, 0.4375, 0.6061, 0.5, 0.6061, 0.5001, 0.6231, 0.4652, 0.6232, 0.4687, 0.6061, 0.5312, 0.6061, 0.5348, 0.6232, 0.5001, 0.6231, 0.5, 0.6061, 0.5625, 0.6061, 0.5683, 0.6232, 0.5348, 0.6232, 0.5312, 0.6061, 0.5938, 0.6061, 0.6016, 0.6233, 0.5683, 0.6232, 0.5625, 0.6061, 0.625, 0.6061, 0.6346, 0.6233, 0.6016, 0.6233, 0.5938, 0.6061, 0.6562, 0.6061, 0.6672, 0.6234, 0.6346, 0.6233, 0.625, 0.6061, 0.6875, 0.6061, 0.6994, 0.6234, 0.6672, 0.6234, 0.6562, 0.6061, 0.7188, 0.6061, 0.7312, 0.6235, 0.6994, 0.6234, 0.6875, 0.6061, 0.75, 0.6061, 0.7625, 0.6235, 0.7312, 0.6235, 0.7188, 0.6061, 0.7812, 0.6061, 0.7933, 0.6236, 0.7625, 0.6235, 0.75, 0.6061, 0.8125, 0.6061, 0.8236, 0.6236, 0.7933, 0.6236, 0.7812, 0.6061, 0.8438, 0.6061, 0.8535, 0.6236, 0.8236, 0.6236, 0.8125, 0.6061, 0.875, 0.6061, 0.883, 0.6235, 0.8535, 0.6236, 0.8438, 0.6061, 0.9062, 0.6061, 0.9122, 0.6235, 0.883, 0.6235, 0.875, 0.6061, 0.9375, 0.6061, 0.9411, 0.6235, 0.9122, 0.6235, 0.9062, 0.6061, 0.9688, 0.6061, 0.97, 0.6235, 0.9411, 0.6235, 0.9375, 0.6061, 1.0, 0.6061, 1.001, 0.6235, 0.97, 0.6235, 0.9688, 0.6061, 1.0, 0.5745, 1.0, 0.5903, 0.9688, 0.5903, 0.9688, 0.5745, 0.9688, 0.5745, 0.9688, 0.5903, 0.9375, 0.5903, 0.9375, 0.5745, 0.9375, 0.5745, 0.9375, 0.5903, 0.9062, 0.5903, 0.9062, 0.5745, 0.9062, 0.5745, 0.9062, 0.5903, 0.875, 0.5903, 0.875, 0.5745, 0.875, 0.5745, 0.875, 0.5903, 0.8437, 0.5903, 0.8438, 0.5745, 0.8438, 0.5745, 0.8437, 0.5903, 0.8125, 0.5903, 0.8125, 0.5745, 0.8125, 0.5745, 0.8125, 0.5903, 0.7812, 0.5903, 0.7812, 0.5745, 0.7812, 0.5745, 0.7812, 0.5903, 0.75, 0.5903, 0.75, 0.5745, 0.75, 0.5745, 0.75, 0.5903, 0.7188, 0.5903, 0.7188, 0.5745, 0.7188, 0.5745, 0.7188, 0.5903, 0.6875, 0.5903, 0.6875, 0.5745, 0.6875, 0.5745, 0.6875, 0.5903, 0.6562, 0.5903, 0.6562, 0.5745, 0.6562, 0.5745, 0.6562, 0.5903, 0.625, 0.5903, 0.625, 0.5745, 0.625, 0.5745, 0.625, 0.5903, 0.5938, 0.5903, 0.5938, 0.5745, 0.5938, 0.5745, 0.5938, 0.5903, 0.5625, 0.5903, 0.5625, 0.5745, 0.5625, 0.5745, 0.5625, 0.5903, 0.5312, 0.5903, 0.5312, 0.5745, 0.5312, 0.5745, 0.5312, 0.5903, 0.5, 0.5903, 0.5, 0.5745, 0.5, 0.5745, 0.5, 0.5903, 0.4687, 0.5903, 0.4687, 0.5745, 0.4687, 0.5745, 0.4687, 0.5903, 0.4375, 0.5903, 0.4375, 0.5745, 0.4375, 0.5745, 0.4375, 0.5903, 0.4062, 0.5903, 0.4063, 0.5745, 0.4063, 0.5745, 0.4062, 0.5903, 0.375, 0.5903, 0.375, 0.5745, 0.375, 0.5745, 0.375, 0.5903, 0.3438, 0.5903, 0.3438, 0.5745, 0.3438, 0.5745, 0.3438, 0.5903, 0.3125, 0.5903, 0.3125, 0.5745, 0.3125, 0.5745, 0.3125, 0.5903, 0.2812, 0.5903, 0.2812, 0.5745, 0.2812, 0.5745, 0.2812, 0.5903, 0.25, 0.5903, 0.25, 0.5745, 0.25, 0.5745, 0.25, 0.5903, 0.2187, 0.5903, 0.2187, 0.5745, 0.2187, 0.5745, 0.2187, 0.5903, 0.1875, 0.5903, 0.1875, 0.5745, 0.1875, 0.5745, 0.1875, 0.5903, 0.1562, 0.5903, 0.1562, 0.5745, 0.1562, 0.5745, 0.1562, 0.5903, 0.125, 0.5903, 0.125, 0.5745, 0.125, 0.5745, 0.125, 0.5903, 0.09375, 0.5903, 0.09375, 0.5745, 0.09375, 0.5745, 0.09375, 0.5903, 0.0625, 0.5903, 0.0625, 0.5745, 0.0625, 0.5745, 0.0625, 0.5903, 0.03125, 0.5903, 0.03125, 0.5745, 0.03125, 0.5745, 0.03125, 0.5903, 0.0, 0.5903, 0.0, 0.5745])
me_cylinder.update()
me_cylinder_001 = bpy.data.meshes.new('Cylinder.001')
me_cylinder_001.from_pydata([(-2.972e-09, 1.974, -1.795), (1.376e-10, 1.71, -0.1828), (0.3912, 1.936, -1.795), (0.3747, 1.673, -0.1828), (0.7674, 1.822, -1.795), (0.735, 1.564, -0.1828), (1.114, 1.636, -1.795), (1.067, 1.387, -0.1828), (1.418, 1.387, -1.795), (1.358, 1.148, -0.1828), (1.667, 1.083, -1.795), (1.597, 0.8568, -0.1828), (1.853, 0.7364, -1.795), (1.774, 0.5248, -0.1828), (1.967, 0.3602, -1.795), (1.884, 0.1645, -0.1828), (2.005, -0.03099, -1.795), (1.921, -0.2102, -0.1828), (1.967, -0.4222, -1.795), (1.884, -0.5849, -0.1828), (1.853, -0.7983, -1.795), (1.774, -0.9452, -0.1828), (1.667, -1.145, -1.795), (1.597, -1.277, -0.1828), (1.418, -1.449, -1.795), (1.358, -1.568, -0.1828), (1.114, -1.698, -1.795), (1.067, -1.807, -0.1828), (0.7674, -1.884, -1.795), (0.735, -1.985, -0.1828), (0.3912, -1.998, -1.795), (0.3747, -2.094, -0.1828), (-2.972e-09, -2.036, -1.795), (1.376e-10, -2.131, -0.1828), (-0.3912, -1.998, -1.795), (-0.3747, -2.094, -0.1828), (-0.7674, -1.884, -1.795), (-0.735, -1.985, -0.1828), (-1.114, -1.698, -1.795), (-1.067, -1.807, -0.1828), (-1.418, -1.449, -1.795), (-1.358, -1.568, -0.1828), (-1.667, -1.145, -1.795), (-1.597, -1.277, -0.1828), (-1.853, -0.7983, -1.795), (-1.774, -0.9452, -0.1828), (-1.967, -0.4222, -1.795), (-1.884, -0.5849, -0.1828), (-2.005, -0.03099, -1.795), (-1.921, -0.2102, -0.1828), (-1.967, 0.3602, -1.795), (-1.884, 0.1645, -0.1828), (-1.853, 0.7364, -1.795), (-1.774, 0.5248, -0.1828), (-1.667, 1.083, -1.795), (-1.597, 0.8568, -0.1828), (-1.418, 1.387, -1.795), (-1.358, 1.148, -0.1828), (-1.114, 1.636, -1.795), (-1.067, 1.387, -0.1828), (-0.7674, 1.822, -1.795), (-0.735, 1.564, -0.1828), (-0.3912, 1.936, -1.795), (-0.3747, 1.673, -0.1828), (-2.844e-09, 2.954, -0.9878), (0.5764, 2.897, -0.9878), (1.131, 2.729, -0.9878), (1.641, 2.456, -0.9878), (2.089, 2.088, -0.9878), (2.457, 1.64, -0.9878), (2.73, 1.13, -0.9878), (2.898, 0.5753, -0.9878), (2.955, -0.001079, -0.9878), (2.898, -0.5775, -0.9878), (2.73, -1.132, -0.9878), (2.457, -1.643, -0.9878), (2.089, -2.09, -0.9878), (1.641, -2.458, -0.9878), (1.131, -2.731, -0.9878), (0.5764, -2.899, -0.9878), (-2.844e-09, -2.956, -0.9878), (-0.5764, -2.899, -0.9878), (-1.131, -2.731, -0.9878), (-1.641, -2.458, -0.9878), (-2.089, -2.09, -0.9878), (-2.457, -1.643, -0.9878), (-2.73, -1.132, -0.9878), (-2.898, -0.5775, -0.9878), (-2.955, -0.001079, -0.9878), (-2.898, 0.5753, -0.9878), (-2.73, 1.13, -0.9878), (-2.457, 1.64, -0.9878), (-2.089, 2.088, -0.9878), (-1.641, 2.456, -0.9878), (-1.131, 2.729, -0.9878), (-0.5764, 2.897, -0.9878), (-1.242e-09, 2.312, -0.5932), (0.4747, 2.265, -0.5932), (0.9311, 2.127, -0.5932), (1.352, 1.902, -0.5932), (1.72, 1.6, -0.5932), (2.023, 1.231, -0.5932), (2.248, 0.8103, -0.5932), (2.386, 0.3539, -0.5932), (2.433, -0.1208, -0.5932), (2.386, -0.5955, -0.5932), (2.248, -1.052, -0.5932), (2.023, -1.473, -0.5932), (1.72, -1.841, -0.5932), (1.352, -2.144, -0.5932), (0.9311, -2.369, -0.5932), (0.4747, -2.507, -0.5932), (-1.242e-09, -2.554, -0.5932), (-0.4747, -2.507, -0.5932), (-0.9311, -2.369, -0.5932), (-1.352, -2.144, -0.5932), (-1.72, -1.841, -0.5932), (-2.023, -1.473, -0.5932), (-2.248, -1.052, -0.5932), (-2.386, -0.5955, -0.5932), (-2.433, -0.1208, -0.5932), (-2.386, 0.3539, -0.5932), (-2.248, 0.8103, -0.5932), (-2.023, 1.231, -0.5932), (-1.72, 1.6, -0.5932), (-1.352, 1.902, -0.5932), (-0.9311, 2.127, -0.5932), (-0.4747, 2.265, -0.5932), (0.5034, 2.499, -1.38), (0.9874, 2.352, -1.38), (1.434, 2.113, -1.38), (1.825, 1.792, -1.38), (2.145, 1.401, -1.38), (2.384, 0.9553, -1.38), (2.531, 0.4713, -1.38), (2.58, -0.03213, -1.38), (2.531, -0.5355, -1.38), (2.384, -1.02, -1.38), (2.145, -1.466, -1.38), (1.825, -1.857, -1.38), (1.434, -2.178, -1.38), (0.9874, -2.416, -1.38), (0.5034, -2.563, -1.38), (-8.269e-10, -2.612, -1.38), (-0.5034, -2.563, -1.38), (-0.9874, -2.416, -1.38), (-1.434, -2.178, -1.38), (-1.825, -1.857, -1.38), (-2.145, -1.466, -1.38), (-2.384, -1.02, -1.38), (-2.531, -0.5355, -1.38), (-2.58, -0.03213, -1.38), (-2.531, 0.4713, -1.38), (-2.384, 0.9553, -1.38), (-2.145, 1.401, -1.38), (-1.825, 1.792, -1.38), (-1.434, 2.113, -1.38), (-0.9874, 2.352, -1.38), (-0.5034, 2.499, -1.38), (-8.269e-10, 2.548, -1.38)], [], [(96, 1, 3, 97), (97, 3, 5, 98), (98, 5, 7, 99), (99, 7, 9, 100), (100, 9, 11, 101), (101, 11, 13, 102), (102, 13, 15, 103), (103, 15, 17, 104), (104, 17, 19, 105), (105, 19, 21, 106), (106, 21, 23, 107), (107, 23, 25, 108), (108, 25, 27, 109), (109, 27, 29, 110), (110, 29, 31, 111), (111, 31, 33, 112), (112, 33, 35, 113), (113, 35, 37, 114), (114, 37, 39, 115), (115, 39, 41, 116), (116, 41, 43, 117), (117, 43, 45, 118), (118, 45, 47, 119), (119, 47, 49, 120), (120, 49, 51, 121), (121, 51, 53, 122), (122, 53, 55, 123), (123, 55, 57, 124), (124, 57, 59, 125), (125, 59, 61, 126), (157, 94, 95, 158), (126, 61, 63, 127), (127, 63, 1, 96), (158, 95, 64, 159), (156, 93, 94, 157), (155, 92, 93, 156), (154, 91, 92, 155), (153, 90, 91, 154), (152, 89, 90, 153), (151, 88, 89, 152), (150, 87, 88, 151), (149, 86, 87, 150), (148, 85, 86, 149), (147, 84, 85, 148), (146, 83, 84, 147), (145, 82, 83, 146), (144, 81, 82, 145), (143, 80, 81, 144), (142, 79, 80, 143), (141, 78, 79, 142), (140, 77, 78, 141), (139, 76, 77, 140), (138, 75, 76, 139), (137, 74, 75, 138), (136, 73, 74, 137), (135, 72, 73, 136), (134, 71, 72, 135), (133, 70, 71, 134), (132, 69, 70, 133), (131, 68, 69, 132), (130, 67, 68, 131), (129, 66, 67, 130), (128, 65, 66, 129), (159, 64, 65, 128), (95, 127, 96, 64), (94, 126, 127, 95), (93, 125, 126, 94), (92, 124, 125, 93), (91, 123, 124, 92), (90, 122, 123, 91), (89, 121, 122, 90), (88, 120, 121, 89), (87, 119, 120, 88), (86, 118, 119, 87), (85, 117, 118, 86), (84, 116, 117, 85), (83, 115, 116, 84), (82, 114, 115, 83), (81, 113, 114, 82), (80, 112, 113, 81), (79, 111, 112, 80), (78, 110, 111, 79), (77, 109, 110, 78), (76, 108, 109, 77), (75, 107, 108, 76), (74, 106, 107, 75), (73, 105, 106, 74), (72, 104, 105, 73), (71, 103, 104, 72), (70, 102, 103, 71), (69, 101, 102, 70), (68, 100, 101, 69), (67, 99, 100, 68), (66, 98, 99, 67), (65, 97, 98, 66), (64, 96, 97, 65), (0, 159, 128, 2), (2, 128, 129, 4), (4, 129, 130, 6), (6, 130, 131, 8), (8, 131, 132, 10), (10, 132, 133, 12), (12, 133, 134, 14), (14, 134, 135, 16), (16, 135, 136, 18), (18, 136, 137, 20), (20, 137, 138, 22), (22, 138, 139, 24), (24, 139, 140, 26), (26, 140, 141, 28), (28, 141, 142, 30), (30, 142, 143, 32), (32, 143, 144, 34), (34, 144, 145, 36), (36, 145, 146, 38), (38, 146, 147, 40), (40, 147, 148, 42), (42, 148, 149, 44), (44, 149, 150, 46), (46, 150, 151, 48), (48, 151, 152, 50), (50, 152, 153, 52), (52, 153, 154, 54), (54, 154, 155, 56), (56, 155, 156, 58), (58, 156, 157, 60), (62, 158, 159, 0), (60, 157, 158, 62)])
me_cylinder_001.polygons.foreach_set('use_smooth', [True] * 128)
_uv = me_cylinder_001.uv_layers.new(name='UVMap')
_uv.uv.foreach_set('vector', [1.0, 0.7239, 1.0, 1.0, 0.9688, 1.0, 0.9689, 0.7239, 0.9689, 0.7239, 0.9688, 1.0, 0.9375, 1.0, 0.9376, 0.7239, 0.9376, 0.7239, 0.9375, 1.0, 0.9062, 1.0, 0.9063, 0.7238, 0.9063, 0.7238, 0.9062, 1.0, 0.875, 1.0, 0.875, 0.7237, 0.875, 0.7237, 0.875, 1.0, 0.8438, 1.0, 0.8437, 0.7236, 0.8437, 0.7236, 0.8438, 1.0, 0.8125, 1.0, 0.8124, 0.7235, 0.8124, 0.7235, 0.8125, 1.0, 0.7812, 1.0, 0.7812, 0.7234, 0.7812, 0.7234, 0.7812, 1.0, 0.75, 1.0, 0.7499, 0.7233, 0.7499, 0.7233, 0.75, 1.0, 0.7188, 1.0, 0.7187, 0.7232, 0.7187, 0.7232, 0.7188, 1.0, 0.6875, 1.0, 0.6875, 0.7231, 0.6875, 0.7231, 0.6875, 1.0, 0.6562, 1.0, 0.6562, 0.723, 0.6562, 0.723, 0.6562, 1.0, 0.625, 1.0, 0.625, 0.723, 0.625, 0.723, 0.625, 1.0, 0.5938, 1.0, 0.5938, 0.7229, 0.5938, 0.7229, 0.5938, 1.0, 0.5625, 1.0, 0.5626, 0.7229, 0.5626, 0.7229, 0.5625, 1.0, 0.5312, 1.0, 0.5314, 0.7229, 0.5314, 0.7229, 0.5312, 1.0, 0.5, 1.0, 0.5, 0.7229, 0.5, 0.7229, 0.5, 1.0, 0.4688, 1.0, 0.4686, 0.7229, 0.4686, 0.7229, 0.4688, 1.0, 0.4375, 1.0, 0.4374, 0.7229, 0.4374, 0.7229, 0.4375, 1.0, 0.4062, 1.0, 0.4062, 0.7229, 0.4062, 0.7229, 0.4062, 1.0, 0.375, 1.0, 0.375, 0.723, 0.375, 0.723, 0.375, 1.0, 0.3438, 1.0, 0.3438, 0.723, 0.3438, 0.723, 0.3438, 1.0, 0.3125, 1.0, 0.3125, 0.7231, 0.3125, 0.7231, 0.3125, 1.0, 0.2812, 1.0, 0.2813, 0.7232, 0.2813, 0.7232, 0.2812, 1.0, 0.25, 1.0, 0.2501, 0.7233, 0.2501, 0.7233, 0.25, 1.0, 0.2188, 1.0, 0.2188, 0.7234, 0.2188, 0.7234, 0.2188, 1.0, 0.1875, 1.0, 0.1876, 0.7235, 0.1876, 0.7235, 0.1875, 1.0, 0.1562, 1.0, 0.1563, 0.7236, 0.1563, 0.7236, 0.1562, 1.0, 0.125, 1.0, 0.125, 0.7237, 0.125, 0.7237, 0.125, 1.0, 0.09375, 1.0, 0.09372, 0.7238, 0.09372, 0.7238, 0.09375, 1.0, 0.0625, 1.0, 0.06242, 0.7239, 0.0625, 0.25, 0.0625, 0.5, 0.03125, 0.5, 0.03125, 0.25, 0.06242, 0.7239, 0.0625, 1.0, 0.03125, 1.0, 0.03113, 0.7239, 0.03113, 0.7239, 0.03125, 1.0, 0.0, 1.0, -0.0001735, 0.7239, 0.03125, 0.25, 0.03125, 0.5, 0.0, 0.5, 0.0, 0.25, 0.09375, 0.25, 0.09375, 0.5, 0.0625, 0.5, 0.0625, 0.25, 0.125, 0.25, 0.125, 0.5, 0.09375, 0.5, 0.09375, 0.25, 0.1562, 0.25, 0.1562, 0.5, 0.125, 0.5, 0.125, 0.25, 0.1875, 0.25, 0.1875, 0.5, 0.1562, 0.5, 0.1562, 0.25, 0.2187, 0.25, 0.2188, 0.5, 0.1875, 0.5, 0.1875, 0.25, 0.25, 0.25, 0.25, 0.5, 0.2188, 0.5, 0.2187, 0.25, 0.2812, 0.25, 0.2812, 0.5, 0.25, 0.5, 0.25, 0.25, 0.3125, 0.25, 0.3125, 0.5, 0.2812, 0.5, 0.2812, 0.25, 0.3438, 0.25, 0.3438, 0.5, 0.3125, 0.5, 0.3125, 0.25, 0.375, 0.25, 0.375, 0.5, 0.3438, 0.5, 0.3438, 0.25, 0.4063, 0.25, 0.4062, 0.5, 0.375, 0.5, 0.375, 0.25, 0.4375, 0.25, 0.4375, 0.5, 0.4062, 0.5, 0.4063, 0.25, 0.4688, 0.25, 0.4688, 0.5, 0.4375, 0.5, 0.4375, 0.25, 0.5, 0.25, 0.5, 0.5, 0.4688, 0.5, 0.4688, 0.25, 0.5312, 0.25, 0.5312, 0.5, 0.5, 0.5, 0.5, 0.25, 0.5625, 0.25, 0.5625, 0.5, 0.5312, 0.5, 0.5312, 0.25, 0.5938, 0.25, 0.5938, 0.5, 0.5625, 0.5, 0.5625, 0.25, 0.625, 0.25, 0.625, 0.5, 0.5938, 0.5, 0.5938, 0.25, 0.6562, 0.25, 0.6562, 0.5, 0.625, 0.5, 0.625, 0.25, 0.6875, 0.25, 0.6875, 0.5, 0.6562, 0.5, 0.6562, 0.25, 0.7187, 0.25, 0.7188, 0.5, 0.6875, 0.5, 0.6875, 0.25, 0.75, 0.25, 0.75, 0.5, 0.7188, 0.5, 0.7187, 0.25, 0.7813, 0.25, 0.7812, 0.5, 0.75, 0.5, 0.75, 0.25, 0.8125, 0.25, 0.8125, 0.5, 0.7812, 0.5, 0.7813, 0.25, 0.8438, 0.25, 0.8438, 0.5, 0.8125, 0.5, 0.8125, 0.25, 0.875, 0.25, 0.875, 0.5, 0.8438, 0.5, 0.8438, 0.25, 0.9062, 0.25, 0.9062, 0.5, 0.875, 0.5, 0.875, 0.25, 0.9375, 0.25, 0.9375, 0.5, 0.9062, 0.5, 0.9062, 0.25, 0.9687, 0.25, 0.9688, 0.5, 0.9375, 0.5, 0.9375, 0.25, 1.0, 0.25, 1.0, 0.5, 0.9688, 0.5, 0.9687, 0.25, 0.03125, 0.5, 0.03113, 0.7239, -0.0001735, 0.7239, 0.0, 0.5, 0.0625, 0.5, 0.06242, 0.7239, 0.03113, 0.7239, 0.03125, 0.5, 0.09375, 0.5, 0.09372, 0.7238, 0.06242, 0.7239, 0.0625, 0.5, 0.125, 0.5, 0.125, 0.7237, 0.09372, 0.7238, 0.09375, 0.5, 0.1562, 0.5, 0.1563, 0.7236, 0.125, 0.7237, 0.125, 0.5, 0.1875, 0.5, 0.1876, 0.7235, 0.1563, 0.7236, 0.1562, 0.5, 0.2188, 0.5, 0.2188, 0.7234, 0.1876, 0.7235, 0.1875, 0.5, 0.25, 0.5, 0.2501, 0.7233, 0.2188, 0.7234, 0.2188, 0.5, 0.2812, 0.5, 0.2813, 0.7232, 0.2501, 0.7233, 0.25, 0.5, 0.3125, 0.5, 0.3125, 0.7231, 0.2813, 0.7232, 0.2812, 0.5, 0.3438, 0.5, 0.3438, 0.723, 0.3125, 0.7231, 0.3125, 0.5, 0.375, 0.5, 0.375, 0.723, 0.3438, 0.723, 0.3438, 0.5, 0.4062, 0.5, 0.4062, 0.7229, 0.375, 0.723, 0.375, 0.5, 0.4375, 0.5, 0.4374, 0.7229, 0.4062, 0.7229, 0.4062, 0.5, 0.4688, 0.5, 0.4686, 0.7229, 0.4374, 0.7229, 0.4375, 0.5, 0.5, 0.5, 0.5, 0.7229, 0.4686, 0.7229, 0.4688, 0.5, 0.5312, 0.5, 0.5314, 0.7229, 0.5, 0.7229, 0.5, 0.5, 0.5625, 0.5, 0.5626, 0.7229, 0.5314, 0.7229, 0.5312, 0.5, 0.5938, 0.5, 0.5938, 0.7229, 0.5626, 0.7229, 0.5625, 0.5, 0.625, 0.5, 0.625, 0.723, 0.5938, 0.7229, 0.5938, 0.5, 0.6562, 0.5, 0.6562, 0.723, 0.625, 0.723, 0.625, 0.5, 0.6875, 0.5, 0.6875, 0.7231, 0.6562, 0.723, 0.6562, 0.5, 0.7188, 0.5, 0.7187, 0.7232, 0.6875, 0.7231, 0.6875, 0.5, 0.75, 0.5, 0.7499, 0.7233, 0.7187, 0.7232, 0.7188, 0.5, 0.7812, 0.5, 0.7812, 0.7234, 0.7499, 0.7233, 0.75, 0.5, 0.8125, 0.5, 0.8124, 0.7235, 0.7812, 0.7234, 0.7812, 0.5, 0.8438, 0.5, 0.8437, 0.7236, 0.8124, 0.7235, 0.8125, 0.5, 0.875, 0.5, 0.875, 0.7237, 0.8437, 0.7236, 0.8438, 0.5, 0.9062, 0.5, 0.9063, 0.7238, 0.875, 0.7237, 0.875, 0.5, 0.9375, 0.5, 0.9376, 0.7239, 0.9063, 0.7238, 0.9062, 0.5, 0.9688, 0.5, 0.9689, 0.7239, 0.9376, 0.7239, 0.9375, 0.5, 1.0, 0.5, 1.0, 0.7239, 0.9689, 0.7239, 0.9688, 0.5, 1.0, 0.0, 1.0, 0.25, 0.9687, 0.25, 0.9688, 0.0, 0.9688, 0.0, 0.9687, 0.25, 0.9375, 0.25, 0.9375, 0.0, 0.9375, 0.0, 0.9375, 0.25, 0.9062, 0.25, 0.9062, 0.0, 0.9062, 0.0, 0.9062, 0.25, 0.875, 0.25, 0.875, 0.0, 0.875, 0.0, 0.875, 0.25, 0.8438, 0.25, 0.8438, 0.0, 0.8438, 0.0, 0.8438, 0.25, 0.8125, 0.25, 0.8125, 0.0, 0.8125, 0.0, 0.8125, 0.25, 0.7813, 0.25, 0.7812, 0.0, 0.7812, 0.0, 0.7813, 0.25, 0.75, 0.25, 0.75, 0.0, 0.75, 0.0, 0.75, 0.25, 0.7187, 0.25, 0.7188, 0.0, 0.7188, 0.0, 0.7187, 0.25, 0.6875, 0.25, 0.6875, 0.0, 0.6875, 0.0, 0.6875, 0.25, 0.6562, 0.25, 0.6562, 0.0, 0.6562, 0.0, 0.6562, 0.25, 0.625, 0.25, 0.625, 0.0, 0.625, 0.0, 0.625, 0.25, 0.5938, 0.25, 0.5938, 0.0, 0.5938, 0.0, 0.5938, 0.25, 0.5625, 0.25, 0.5625, 0.0, 0.5625, 0.0, 0.5625, 0.25, 0.5312, 0.25, 0.5312, 0.0, 0.5312, 0.0, 0.5312, 0.25, 0.5, 0.25, 0.5, 0.0, 0.5, 0.0, 0.5, 0.25, 0.4688, 0.25, 0.4688, 0.0, 0.4688, 0.0, 0.4688, 0.25, 0.4375, 0.25, 0.4375, 0.0, 0.4375, 0.0, 0.4375, 0.25, 0.4063, 0.25, 0.4062, 0.0, 0.4062, 0.0, 0.4063, 0.25, 0.375, 0.25, 0.375, 0.0, 0.375, 0.0, 0.375, 0.25, 0.3438, 0.25, 0.3438, 0.0, 0.3438, 0.0, 0.3438, 0.25, 0.3125, 0.25, 0.3125, 0.0, 0.3125, 0.0, 0.3125, 0.25, 0.2812, 0.25, 0.2812, 0.0, 0.2812, 0.0, 0.2812, 0.25, 0.25, 0.25, 0.25, 0.0, 0.25, 0.0, 0.25, 0.25, 0.2187, 0.25, 0.2188, 0.0, 0.2188, 0.0, 0.2187, 0.25, 0.1875, 0.25, 0.1875, 0.0, 0.1875, 0.0, 0.1875, 0.25, 0.1562, 0.25, 0.1562, 0.0, 0.1562, 0.0, 0.1562, 0.25, 0.125, 0.25, 0.125, 0.0, 0.125, 0.0, 0.125, 0.25, 0.09375, 0.25, 0.09375, 0.0, 0.09375, 0.0, 0.09375, 0.25, 0.0625, 0.25, 0.0625, 0.0, 0.03125, 0.0, 0.03125, 0.25, 0.0, 0.25, 0.0, 0.0, 0.0625, 0.0, 0.0625, 0.25, 0.03125, 0.25, 0.03125, 0.0])
me_cylinder_001.update()

# ---- objects
ob_light = bpy.data.objects.new('Light', light_light)
ob_camera = bpy.data.objects.new('Camera', cam_camera)
ob_tornadobody = bpy.data.objects.new('TornadoBody', me_cylinder)
ob_tornadoring = bpy.data.objects.new('TornadoRing', me_cylinder_001)

# ---- transforms, parenting, visibility, modifiers, constraints
ob_light.location = (4.076, 1.005, 5.904)
ob_light.rotation_euler = (0.6503, 0.05522, 1.866)
ob_light.lock_rotations_4d = False
ob_light.empty_display_type = 'ARROWS'
ob_light.color = (0.0, 0.0, 0.0, 0.0)
ob_light.lineart.crease_threshold = 0.0
ob_camera.location = (7.359, -6.926, 4.958)
ob_camera.rotation_euler = (1.109, 0.0, 0.8149)
ob_camera.lock_rotations_4d = False
ob_camera.empty_display_type = 'ARROWS'
ob_camera.color = (0.0, 0.0, 0.0, 0.0)
ob_camera.display_type = 'WIRE'
ob_camera.lineart.crease_threshold = 0.0
ob_tornadobody.location = (0.0, 0.0, 0.0)
_m = ob_tornadobody.modifiers.new('Auto Smooth', 'NODES')
_m.node_group = ng_auto_smooth
_gi = [s.identifier for s in ng_auto_smooth.interface.items_tree if s.item_type == 'SOCKET' and s.in_out == 'INPUT']
_m[_gi[1]] = 0.5236  # Angle
ob_tornadoring.location = (0.0, 0.0, 0.0)
ob_tornadoring.scale = (1.035, 1.035, 1.035)
_m = ob_tornadoring.modifiers.new('Auto Smooth', 'NODES')
_m.node_group = ng_auto_smooth
_gi = [s.identifier for s in ng_auto_smooth.interface.items_tree if s.item_type == 'SOCKET' and s.in_out == 'INPUT']
_m[_gi[1]] = 0.5236  # Angle

# ---- collection membership
col_collection.objects.link(ob_light)
col_collection.objects.link(ob_camera)
col_collection.objects.link(ob_tornadobody)
col_collection.objects.link(ob_tornadoring)

# ---- scene / render settings (as saved in the file)
scene.camera = ob_camera
scene.frame_start = 1; scene.frame_end = 250; scene.frame_set(1)
scene.render.engine = 'BLENDER_EEVEE_NEXT'
scene.cycles.sampling_pattern = 'TABULATED_SOBOL'
bpy.context.view_layer.update()
